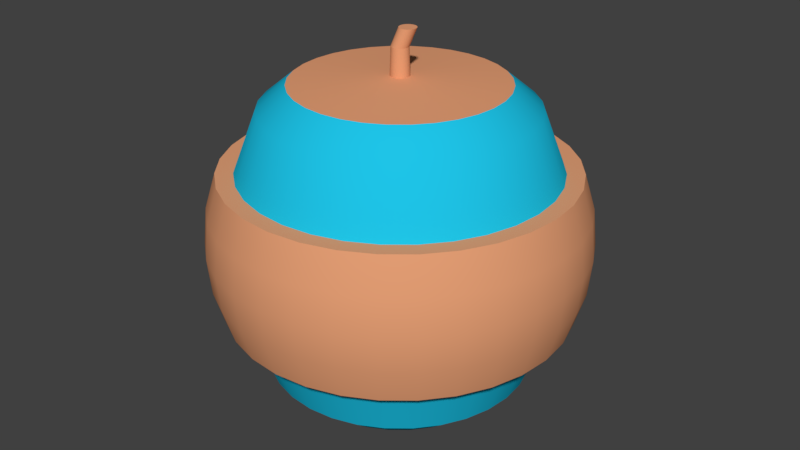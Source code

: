 # Source: mirageBomb.blend  (saved by Blender 2.78.0; exported with 4.5.12 LTS)
import bpy
from mathutils import Matrix  # noqa: F401  (used for matrix-valued properties, if any)

bpy.ops.wm.read_factory_settings(use_empty=True)
scene = bpy.context.scene
scene.name = 'Scene'

# ---- collections
col_collection_1 = bpy.data.collections.new('Collection 1'); scene.collection.children.link(col_collection_1)

# ---- materials (node trees are filled in below, after node groups)
mat_mat3 = bpy.data.materials.new('mat3')
mat_mat3.alpha_threshold = 0.0
mat_mat3.use_transparent_shadow = False
mat_mat3.diffuse_color = (0.01331, 0.5495, 0.8, 1.0)
mat_mat3.roughness = 0.5
mat_mat3.specular_intensity = 0.5992
mat_mat2 = bpy.data.materials.new('mat2')
mat_mat2.alpha_threshold = 0.0
mat_mat2.use_transparent_shadow = False
mat_mat2.diffuse_color = (0.8, 0.3519, 0.1805, 1.0)
mat_mat2.roughness = 0.5
mat_mat2.specular_intensity = 0.5992

# ---- material node trees

# ---- world
world_world = bpy.data.worlds.new('World'); scene.world = world_world
world_world.color = (0.05088, 0.05088, 0.05088)
world_world.use_sun_shadow = False
world_world.sun_shadow_jitter_overblur = 0.0
world_world.cycles.sampling_method = 'MANUAL'

# ---- meshes
me_sphere = bpy.data.meshes.new('Sphere')
me_sphere.from_pydata([(0.008879, 0.04464, 1.011), (0.009833, 0.04943, 0.8654), (0.1084, 0.5449, 0.8315), (0.1379, 0.6935, 0.7071), (0.1622, 0.8155, 0.3801), (0.1802, 0.9061, 0.3827), (0.1913, 0.9619, 0.1951), (0.1951, 0.9808, 7.55e-08), (0.1913, 0.9619, -0.1951), (0.1802, 0.9061, -0.3827), (0.1622, 0.8155, -0.3752), (0.1379, 0.6935, -0.7071), (0.1084, 0.5449, -0.8315), (0.07466, 0.3753, -0.9239), (0.03806, 0.1913, -0.9808), (0.01742, 0.04205, 1.011), (0.01929, 0.04657, 0.8654), (0.2126, 0.5133, 0.8315), (0.2706, 0.6533, 0.7071), (0.3182, 0.7682, 0.3801), (0.3536, 0.8536, 0.3827), (0.3753, 0.9061, 0.1951), (0.3827, 0.9239, 7.55e-08), (0.3753, 0.9061, -0.1951), (0.3536, 0.8536, -0.3827), (0.3182, 0.7682, -0.3752), (0.2706, 0.6533, -0.7071), (0.2126, 0.5133, -0.8315), (0.1464, 0.3536, -0.9239), (0.07466, 0.1802, -0.9808), (0.02529, 0.03784, 1.011), (0.028, 0.04191, 0.8654), (0.3087, 0.4619, 0.8315), (0.3928, 0.5879, 0.7071), (0.4619, 0.6913, 0.3801), (0.5133, 0.7682, 0.3827), (0.5449, 0.8155, 0.1951), (0.5556, 0.8315, 7.55e-08), (0.5449, 0.8155, -0.1951), (0.5133, 0.7682, -0.3827), (0.4619, 0.6913, -0.3752), (0.3928, 0.5879, -0.7071), (0.3087, 0.4619, -0.8315), (0.2126, 0.3182, -0.9239), (0.1084, 0.1622, -0.9808), (0.03218, 0.03218, 1.011), (0.03564, 0.03564, 0.8654), (0.3928, 0.3928, 0.8315), (0.5, 0.5, 0.7071), (0.5879, 0.5879, 0.3801), (0.6533, 0.6533, 0.3827), (0.6935, 0.6935, 0.1951), (0.7071, 0.7071, 7.55e-08), (0.6935, 0.6935, -0.1951), (0.6533, 0.6533, -0.3827), (0.5879, 0.5879, -0.3752), (0.5, 0.5, -0.7071), (0.3928, 0.3928, -0.8315), (0.2706, 0.2706, -0.9239), (0.1379, 0.1379, -0.9808), (0.03784, 0.02529, 1.011), (0.04191, 0.028, 0.8654), (0.4619, 0.3087, 0.8315), (0.5879, 0.3928, 0.7071), (0.6913, 0.4619, 0.3801), (0.7682, 0.5133, 0.3827), (0.8155, 0.5449, 0.1951), (0.8315, 0.5556, 7.55e-08), (0.8155, 0.5449, -0.1951), (0.7682, 0.5133, -0.3827), (0.6913, 0.4619, -0.3752), (0.5879, 0.3928, -0.7071), (0.4619, 0.3087, -0.8315), (0.3182, 0.2126, -0.9239), (0.1622, 0.1084, -0.9808), (0.0, -3.258e-07, -1.0), (0.04205, 0.01742, 1.011), (0.04657, 0.01929, 0.8654), (0.5133, 0.2126, 0.8315), (0.6533, 0.2706, 0.7071), (0.7682, 0.3182, 0.3801), (0.8536, 0.3536, 0.3827), (0.9061, 0.3753, 0.1951), (0.9239, 0.3827, 7.55e-08), (0.9061, 0.3753, -0.1951), (0.8536, 0.3536, -0.3827), (0.7682, 0.3182, -0.3752), (0.6533, 0.2706, -0.7071), (0.5133, 0.2126, -0.8315), (0.3536, 0.1464, -0.9239), (0.1802, 0.07466, -0.9808), (0.04464, 0.008879, 1.011), (0.04943, 0.009833, 0.8654), (0.5449, 0.1084, 0.8315), (0.6935, 0.1379, 0.7071), (0.8155, 0.1622, 0.3801), (0.9061, 0.1802, 0.3827), (0.9619, 0.1913, 0.1951), (0.9808, 0.1951, 7.55e-08), (0.9619, 0.1913, -0.1951), (0.9061, 0.1802, -0.3827), (0.8155, 0.1622, -0.3752), (0.6935, 0.1379, -0.7071), (0.5449, 0.1084, -0.8315), (0.3753, 0.07466, -0.9239), (0.1913, 0.03806, -0.9808), (0.04551, -3.157e-07, 1.011), (0.0504, -3.119e-07, 0.8654), (0.5556, -3.117e-07, 0.8315), (0.7071, -3.192e-07, 0.7071), (0.8315, -3.341e-07, 0.3801), (0.9239, -2.745e-07, 0.3827), (0.9808, -3.937e-07, 0.1951), (1.0, -3.788e-07, 7.55e-08), (0.9808, -3.937e-07, -0.1951), (0.9239, -2.298e-07, -0.3827), (0.8315, -3.341e-07, -0.3752), (0.7071, -3.192e-07, -0.7071), (0.5556, -3.415e-07, -0.8315), (0.3827, -3.043e-07, -0.9239), (0.1951, -3.08e-07, -0.9808), (0.04464, -0.00888, 1.011), (0.04943, -0.009833, 0.8654), (0.5449, -0.1084, 0.8315), (0.6935, -0.138, 0.7071), (0.8155, -0.1622, 0.3801), (0.9061, -0.1802, 0.3827), (0.9619, -0.1913, 0.1951), (0.9808, -0.1951, 7.55e-08), (0.9619, -0.1913, -0.1951), (0.9061, -0.1802, -0.3827), (0.8155, -0.1622, -0.3752), (0.6935, -0.138, -0.7071), (0.5449, -0.1084, -0.8315), (0.3753, -0.07466, -0.9239), (0.1913, -0.03806, -0.9808), (0.04205, -0.01742, 1.011), (0.04657, -0.01929, 0.8654), (0.5133, -0.2126, 0.8315), (0.6533, -0.2706, 0.7071), (0.7682, -0.3182, 0.3801), (0.8536, -0.3536, 0.3827), (0.9061, -0.3753, 0.1951), (0.9239, -0.3827, 7.55e-08), (0.9061, -0.3753, -0.1951), (0.8536, -0.3536, -0.3827), (0.7682, -0.3182, -0.3752), (0.6533, -0.2706, -0.7071), (0.5133, -0.2126, -0.8315), (0.3536, -0.1464, -0.9239), (0.1802, -0.07466, -0.9808), (0.03784, -0.02529, 1.011), (0.04191, -0.028, 0.8654), (0.4619, -0.3087, 0.8315), (0.5879, -0.3928, 0.7071), (0.6913, -0.4619, 0.3801), (0.7682, -0.5133, 0.3827), (0.8155, -0.5449, 0.1951), (0.8315, -0.5556, 7.55e-08), (0.8155, -0.5449, -0.1951), (0.7682, -0.5133, -0.3827), (0.6913, -0.4619, -0.3752), (0.5879, -0.3928, -0.7071), (0.4619, -0.3087, -0.8315), (0.3182, -0.2126, -0.9239), (0.1622, -0.1084, -0.9808), (0.03218, -0.03218, 1.011), (0.03564, -0.03564, 0.8654), (0.3928, -0.3928, 0.8315), (0.5, -0.5, 0.7071), (0.5879, -0.5879, 0.3801), (0.6533, -0.6533, 0.3827), (0.6935, -0.6935, 0.1951), (0.7071, -0.7071, 7.55e-08), (0.6935, -0.6935, -0.1951), (0.6533, -0.6533, -0.3827), (0.5879, -0.5879, -0.3752), (0.5, -0.5, -0.7071), (0.3928, -0.3928, -0.8315), (0.2706, -0.2706, -0.9239), (0.1379, -0.138, -0.9808), (0.02529, -0.03784, 1.011), (0.028, -0.04191, 0.8654), (0.3087, -0.4619, 0.8315), (0.3928, -0.5879, 0.7071), (0.4619, -0.6913, 0.3801), (0.5133, -0.7682, 0.3827), (0.5449, -0.8155, 0.1951), (0.5556, -0.8315, 7.55e-08), (0.5449, -0.8155, -0.1951), (0.5133, -0.7682, -0.3827), (0.4619, -0.6913, -0.3752), (0.3928, -0.5879, -0.7071), (0.3087, -0.4619, -0.8315), (0.2126, -0.3182, -0.9239), (0.1084, -0.1622, -0.9808), (0.01742, -0.04205, 1.011), (0.01929, -0.04657, 0.8654), (0.2126, -0.5133, 0.8315), (0.2706, -0.6533, 0.7071), (0.3182, -0.7682, 0.3801), (0.3536, -0.8536, 0.3827), (0.3753, -0.9061, 0.1951), (0.3827, -0.9239, 7.55e-08), (0.3753, -0.9061, -0.1951), (0.3536, -0.8536, -0.3827), (0.3182, -0.7682, -0.3752), (0.2706, -0.6533, -0.7071), (0.2126, -0.5133, -0.8315), (0.1464, -0.3536, -0.9239), (0.07466, -0.1802, -0.9808), (0.008879, -0.04464, 1.011), (0.009833, -0.04943, 0.8654), (0.1084, -0.5449, 0.8315), (0.1379, -0.6935, 0.7071), (0.1622, -0.8155, 0.3801), (0.1802, -0.9061, 0.3827), (0.1913, -0.9619, 0.1951), (0.1951, -0.9808, 7.55e-08), (0.1913, -0.9619, -0.1951), (0.1802, -0.9061, -0.3827), (0.1622, -0.8155, -0.3752), (0.1379, -0.6935, -0.7071), (0.1084, -0.5449, -0.8315), (0.07466, -0.3753, -0.9239), (0.03806, -0.1913, -0.9808), (5.195e-08, -0.04551, 1.011), (8.014e-08, -0.0504, 0.8654), (2.632e-08, -0.5556, 0.8315), (-2.584e-08, -0.7071, 0.7071), (-8.544e-08, -0.8315, 0.3801), (6.357e-08, -0.9239, 0.3827), (-8.544e-08, -0.9808, 0.1951), (-1.003e-07, -1.0, 7.55e-08), (-8.544e-08, -0.9808, -0.1951), (6.357e-08, -0.9239, -0.3827), (-8.544e-08, -0.8315, -0.3752), (-2.584e-08, -0.7071, -0.7071), (-1.094e-08, -0.5556, -0.8315), (3.964e-09, -0.3827, -0.9239), (3.964e-09, -0.1951, -0.9808), (-0.008879, -0.04464, 1.011), (-0.009833, -0.04943, 0.8654), (-0.1084, -0.5449, 0.8315), (-0.1379, -0.6935, 0.7071), (-0.1622, -0.8155, 0.3801), (-0.1802, -0.9061, 0.3827), (-0.1913, -0.9619, 0.1951), (-0.1951, -0.9808, 7.55e-08), (-0.1913, -0.9619, -0.1951), (-0.1802, -0.9061, -0.3827), (-0.1622, -0.8155, -0.3752), (-0.1379, -0.6935, -0.7071), (-0.1084, -0.5449, -0.8315), (-0.07466, -0.3753, -0.9239), (-0.03806, -0.1913, -0.9808), (-0.01742, -0.04205, 1.011), (-0.01929, -0.04657, 0.8654), (-0.2126, -0.5133, 0.8315), (-0.2706, -0.6533, 0.7071), (-0.3182, -0.7682, 0.3801), (-0.3536, -0.8536, 0.3827), (-0.3753, -0.9061, 0.1951), (-0.3827, -0.9239, 7.55e-08), (-0.3753, -0.9061, -0.1951), (-0.3536, -0.8536, -0.3827), (-0.3182, -0.7682, -0.3752), (-0.2706, -0.6533, -0.7071), (-0.2126, -0.5133, -0.8315), (-0.1464, -0.3536, -0.9239), (-0.07466, -0.1802, -0.9808), (-1.81e-07, -5.968e-07, 1.0), (-0.02529, -0.03784, 1.011), (-0.028, -0.04191, 0.8654), (-0.3087, -0.4619, 0.8315), (-0.3928, -0.5879, 0.7071), (-0.4619, -0.6913, 0.3801), (-0.5133, -0.7682, 0.3827), (-0.5449, -0.8155, 0.1951), (-0.5556, -0.8315, 7.55e-08), (-0.5449, -0.8155, -0.1951), (-0.5133, -0.7682, -0.3827), (-0.4619, -0.6913, -0.3752), (-0.3928, -0.5879, -0.7071), (-0.3087, -0.4619, -0.8315), (-0.2126, -0.3182, -0.9239), (-0.1084, -0.1622, -0.9808), (-0.03218, -0.03218, 1.011), (-0.03564, -0.03564, 0.8654), (-0.3928, -0.3928, 0.8315), (-0.5, -0.5, 0.7071), (-0.5879, -0.5879, 0.3801), (-0.6533, -0.6533, 0.3827), (-0.6935, -0.6935, 0.1951), (-0.7071, -0.7071, 7.55e-08), (-0.6935, -0.6935, -0.1951), (-0.6533, -0.6533, -0.3827), (-0.5879, -0.5879, -0.3752), (-0.5, -0.5, -0.7071), (-0.3928, -0.3928, -0.8315), (-0.2706, -0.2706, -0.9239), (-0.1379, -0.1379, -0.9808), (-0.03784, -0.02529, 1.011), (-0.04191, -0.028, 0.8654), (-0.4619, -0.3087, 0.8315), (-0.5879, -0.3928, 0.7071), (-0.6913, -0.4619, 0.3801), (-0.7682, -0.5133, 0.3827), (-0.8155, -0.5449, 0.1951), (-0.8315, -0.5556, 7.55e-08), (-0.8155, -0.5449, -0.1951), (-0.7682, -0.5133, -0.3827), (-0.6913, -0.4619, -0.3752), (-0.5879, -0.3928, -0.7071), (-0.4619, -0.3087, -0.8315), (-0.3182, -0.2126, -0.9239), (-0.1622, -0.1084, -0.9808), (-0.04205, -0.01742, 1.011), (-0.04657, -0.01929, 0.8654), (-0.5133, -0.2126, 0.8315), (-0.6533, -0.2706, 0.7071), (-0.7682, -0.3182, 0.3801), (-0.8536, -0.3536, 0.3827), (-0.9061, -0.3753, 0.1951), (-0.9239, -0.3827, 7.55e-08), (-0.9061, -0.3753, -0.1951), (-0.8536, -0.3536, -0.3827), (-0.7682, -0.3182, -0.3752), (-0.6533, -0.2706, -0.7071), (-0.5133, -0.2126, -0.8315), (-0.3536, -0.1464, -0.9239), (-0.1802, -0.07466, -0.9808), (-0.04464, -0.00888, 1.011), (-0.04943, -0.009833, 0.8654), (-0.5449, -0.1084, 0.8315), (-0.6935, -0.1379, 0.7071), (-0.8155, -0.1622, 0.3801), (-0.9061, -0.1802, 0.3827), (-0.9619, -0.1913, 0.1951), (-0.9808, -0.1951, 7.55e-08), (-0.9619, -0.1913, -0.1951), (-0.9061, -0.1802, -0.3827), (-0.8155, -0.1622, -0.3752), (-0.6935, -0.1379, -0.7071), (-0.5449, -0.1084, -0.8315), (-0.3753, -0.07466, -0.9239), (-0.1913, -0.03806, -0.9808), (-0.04551, -3.122e-07, 1.011), (-0.0504, -3.07e-07, 0.8654), (-0.5556, -2.819e-07, 0.8315), (-0.7071, -1.851e-07, 0.7071), (-0.8315, -1.404e-07, 0.3801), (-0.9239, -3.192e-07, 0.3827), (-0.9808, -9.567e-08, 0.1951), (-1.0, -1.404e-07, 7.55e-08), (-0.9808, -9.567e-08, -0.1951), (-0.9239, -3.192e-07, -0.3827), (-0.8315, -1.404e-07, -0.3752), (-0.7071, -1.851e-07, -0.7071), (-0.5556, -2.596e-07, -0.8315), (-0.3827, -2.521e-07, -0.9239), (-0.1951, -3.155e-07, -0.9808), (-0.04464, 0.008879, 1.011), (-0.04943, 0.009833, 0.8654), (-0.5449, 0.1084, 0.8315), (-0.6935, 0.1379, 0.7071), (-0.8155, 0.1622, 0.3801), (-0.9061, 0.1802, 0.3827), (-0.9619, 0.1913, 0.1951), (-0.9808, 0.1951, 7.55e-08), (-0.9619, 0.1913, -0.1951), (-0.9061, 0.1802, -0.3827), (-0.8155, 0.1622, -0.3752), (-0.6935, 0.1379, -0.7071), (-0.5449, 0.1084, -0.8315), (-0.3753, 0.07466, -0.9239), (-0.1913, 0.03806, -0.9808), (-0.04205, 0.01742, 1.011), (-0.04657, 0.01929, 0.8654), (-0.5133, 0.2126, 0.8315), (-0.6533, 0.2706, 0.7071), (-0.7682, 0.3182, 0.3801), (-0.8536, 0.3536, 0.3827), (-0.9061, 0.3753, 0.1951), (-0.9239, 0.3827, 7.55e-08), (-0.9061, 0.3753, -0.1951), (-0.8536, 0.3536, -0.3827), (-0.7682, 0.3182, -0.3752), (-0.6533, 0.2706, -0.7071), (-0.5133, 0.2126, -0.8315), (-0.3536, 0.1464, -0.9239), (-0.1802, 0.07466, -0.9808), (-0.03784, 0.02529, 1.011), (-0.04191, 0.028, 0.8654), (-0.4619, 0.3087, 0.8315), (-0.5879, 0.3928, 0.7071), (-0.6913, 0.4619, 0.3801), (-0.7682, 0.5133, 0.3827), (-0.8155, 0.5449, 0.1951), (-0.8315, 0.5556, 7.55e-08), (-0.8155, 0.5449, -0.1951), (-0.7682, 0.5133, -0.3827), (-0.6913, 0.4619, -0.3752), (-0.5879, 0.3928, -0.7071), (-0.4619, 0.3087, -0.8315), (-0.3182, 0.2126, -0.9239), (-0.1622, 0.1084, -0.9808), (-0.03218, 0.03218, 1.011), (-0.03564, 0.03564, 0.8654), (-0.3928, 0.3928, 0.8315), (-0.5, 0.5, 0.7071), (-0.5879, 0.5879, 0.3801), (-0.6533, 0.6533, 0.3827), (-0.6935, 0.6935, 0.1951), (-0.7071, 0.7071, 7.55e-08), (-0.6935, 0.6935, -0.1951), (-0.6533, 0.6533, -0.3827), (-0.5879, 0.5879, -0.3752), (-0.5, 0.5, -0.7071), (-0.3928, 0.3928, -0.8315), (-0.2706, 0.2706, -0.9239), (-0.1379, 0.1379, -0.9808), (-0.02529, 0.03784, 1.011), (-0.028, 0.04191, 0.8654), (-0.3087, 0.4619, 0.8315), (-0.3928, 0.5879, 0.7071), (-0.4619, 0.6913, 0.3801), (-0.5133, 0.7682, 0.3827), (-0.5449, 0.8155, 0.1951), (-0.5556, 0.8315, 7.55e-08), (-0.5449, 0.8155, -0.1951), (-0.5133, 0.7682, -0.3827), (-0.4619, 0.6913, -0.3752), (-0.3928, 0.5879, -0.7071), (-0.3087, 0.4619, -0.8315), (-0.2126, 0.3182, -0.9239), (-0.1084, 0.1622, -0.9808), (-0.01742, 0.04205, 1.011), (-0.01929, 0.04657, 0.8654), (-0.2126, 0.5133, 0.8315), (-0.2706, 0.6533, 0.7071), (-0.3182, 0.7682, 0.3801), (-0.3536, 0.8536, 0.3827), (-0.3753, 0.9061, 0.1951), (-0.3827, 0.9239, 7.55e-08), (-0.3753, 0.9061, -0.1951), (-0.3536, 0.8536, -0.3827), (-0.3182, 0.7682, -0.3752), (-0.2706, 0.6533, -0.7071), (-0.2126, 0.5133, -0.8315), (-0.1464, 0.3536, -0.9239), (-0.07466, 0.1802, -0.9808), (-0.008879, 0.04464, 1.011), (-0.009833, 0.04943, 0.8654), (-0.1084, 0.5449, 0.8315), (-0.1379, 0.6935, 0.7071), (-0.1622, 0.8155, 0.3801), (-0.1802, 0.9061, 0.3827), (-0.1913, 0.9619, 0.1951), (-0.1951, 0.9808, 7.55e-08), (-0.1913, 0.9619, -0.1951), (-0.1802, 0.9061, -0.3827), (-0.1622, 0.8155, -0.3752), (-0.1379, 0.6935, -0.7071), (-0.1084, 0.5449, -0.8315), (-0.07466, 0.3753, -0.9239), (-0.03806, 0.1913, -0.9808), (6.238e-08, 0.04551, 1.011), (8.505e-08, 0.0504, 0.8654), (1.083e-07, 0.5556, 0.8315), (1.53e-07, 0.7071, 0.7071), (2.722e-07, 0.8315, 0.3801), (6.357e-08, 0.9239, 0.3827), (2.573e-07, 0.9808, 0.1951), (2.722e-07, 1.0, 7.55e-08), (2.573e-07, 0.9808, -0.1951), (6.357e-08, 0.9239, -0.3827), (2.722e-07, 0.8315, -0.3752), (1.53e-07, 0.7071, -0.7071), (1.232e-07, 0.5556, -0.8315), (7.847e-08, 0.3827, -0.9239), (1.514e-08, 0.1951, -0.9808), (-0.05637, 0.1507, -0.2868), (0.04122, 0.06422, 1.106), (0.04975, 0.06163, 1.106), (0.05762, 0.05743, 1.106), (0.06452, 0.05177, 1.106), (0.07018, 0.04487, 1.106), (0.07439, 0.037, 1.106), (0.07698, 0.02846, 1.106), (0.07785, 0.01958, 1.106), (0.07698, 0.0107, 1.106), (0.07439, 0.002167, 1.106), (0.07018, -0.005702, 1.106), (0.06452, -0.0126, 1.106), (0.05762, -0.01826, 1.106), (0.04975, -0.02247, 1.106), (0.04122, -0.02506, 1.106), (0.03234, -0.02593, 1.106), (0.02346, -0.02506, 1.106), (0.01492, -0.02247, 1.106), (0.00705, -0.01826, 1.106), (0.0001525, -0.0126, 1.106), (-0.005508, -0.005702, 1.106), (-0.009714, 0.002167, 1.106), (-0.0123, 0.0107, 1.106), (-0.01318, 0.01958, 1.106), (-0.0123, 0.02846, 1.106), (-0.009714, 0.037, 1.106), (-0.005508, 0.04487, 1.106), (0.0001525, 0.05177, 1.106), (0.00705, 0.05743, 1.106), (0.01492, 0.06163, 1.106), (0.02346, 0.06422, 1.106), (0.03234, 0.0651, 1.106), (0.1379, 0.6935, -0.7071), (0.2706, 0.6533, -0.7071), (0.3536, 0.8536, 0.3827), (0.1802, 0.9061, 0.3827), (0.1622, 0.8155, 0.3801), (0.3182, 0.7682, 0.3801), (0.01742, 0.04205, 1.011), (0.01742, 0.04205, 1.011), (0.01742, 0.04205, 1.011), (0.008879, 0.04464, 1.011), (0.008879, 0.04464, 1.011), (0.008879, 0.04464, 1.011), (0.01929, 0.04657, 0.8654), (0.009833, 0.04943, 0.8654), (0.3536, 0.8536, -0.3827), (0.1802, 0.9061, -0.3827), (0.2126, 0.5133, 0.8315), (0.1084, 0.5449, 0.8315), (0.3182, 0.7682, -0.3752), (0.1622, 0.8155, -0.3752), (0.5133, 0.7682, -0.3827), (0.3087, 0.4619, 0.8315), (0.028, 0.04191, 0.8654), (0.4619, 0.6913, -0.3752), (0.3928, 0.5879, -0.7071), (0.4619, 0.6913, 0.3801), (0.5133, 0.7682, 0.3827), (0.02529, 0.03784, 1.011), (0.02529, 0.03784, 1.011), (0.02529, 0.03784, 1.011), (0.6533, 0.6533, 0.3827), (0.03218, 0.03218, 1.011), (0.03218, 0.03218, 1.011), (0.03218, 0.03218, 1.011), (0.03564, 0.03564, 0.8654), (0.6533, 0.6533, -0.3827), (0.3928, 0.3928, 0.8315), (0.5879, 0.5879, -0.3752), (0.5, 0.5, -0.7071), (0.5879, 0.5879, 0.3801), (0.4619, 0.3087, 0.8315), (0.04191, 0.028, 0.8654), (0.6913, 0.4619, -0.3752), (0.7682, 0.5133, -0.3827), (0.5879, 0.3928, -0.7071), (0.6913, 0.4619, 0.3801), (0.7682, 0.5133, 0.3827), (0.03784, 0.02529, 1.011), (0.03784, 0.02529, 1.011), (0.03784, 0.02529, 1.011), (0.8536, 0.3536, 0.3827), (0.04205, 0.01742, 1.011), (0.04205, 0.01742, 1.011), (0.04205, 0.01742, 1.011), (0.04657, 0.01929, 0.8654), (0.8536, 0.3536, -0.3827), (0.5133, 0.2126, 0.8315), (0.7682, 0.3182, -0.3752), (0.6533, 0.2706, -0.7071), (0.7682, 0.3182, 0.3801), (0.8155, 0.1622, -0.3752), (0.9061, 0.1802, -0.3827), (0.5449, 0.1084, 0.8315), (0.6935, 0.1379, -0.7071), (0.8155, 0.1622, 0.3801), (0.9061, 0.1802, 0.3827), (0.04464, 0.008879, 1.011), (0.04464, 0.008879, 1.011), (0.04464, 0.008879, 1.011), (0.04943, 0.009833, 0.8654), (0.04551, -3.157e-07, 1.011), (0.04551, -3.157e-07, 1.011), (0.04551, -3.157e-07, 1.011), (0.0504, -3.119e-07, 0.8654), (0.9239, -2.298e-07, -0.3827), (0.5556, -3.117e-07, 0.8315), (0.8315, -3.341e-07, -0.3752), (0.7071, -3.192e-07, -0.7071), (0.8315, -3.341e-07, 0.3801), (0.9239, -2.745e-07, 0.3827), (0.5449, -0.1084, 0.8315), (0.6935, -0.138, -0.7071), (0.8155, -0.1622, -0.3752), (0.8155, -0.1622, 0.3801), (0.9061, -0.1802, 0.3827), (0.04464, -0.00888, 1.011), (0.04464, -0.00888, 1.011), (0.04464, -0.00888, 1.011), (0.04943, -0.009833, 0.8654), (0.9061, -0.1802, -0.3827), (0.04205, -0.01742, 1.011), (0.04205, -0.01742, 1.011), (0.04205, -0.01742, 1.011), (0.04657, -0.01929, 0.8654), (0.8536, -0.3536, -0.3827), (0.5133, -0.2126, 0.8315), (0.7682, -0.3182, -0.3752), (0.6533, -0.2706, -0.7071), (0.7682, -0.3182, 0.3801), (0.8536, -0.3536, 0.3827), (0.5879, -0.3928, -0.7071), (0.6913, -0.4619, -0.3752), (0.6913, -0.4619, 0.3801), (0.7682, -0.5133, 0.3827), (0.03784, -0.02529, 1.011), (0.03784, -0.02529, 1.011), (0.03784, -0.02529, 1.011), (0.04191, -0.028, 0.8654), (0.7682, -0.5133, -0.3827), (0.4619, -0.3087, 0.8315), (0.03564, -0.03564, 0.8654), (0.03218, -0.03218, 1.011), (0.03218, -0.03218, 1.011), (0.03218, -0.03218, 1.011), (0.6533, -0.6533, -0.3827), (0.3928, -0.3928, 0.8315), (0.5879, -0.5879, -0.3752), (0.5, -0.5, -0.7071), (0.5879, -0.5879, 0.3801), (0.6533, -0.6533, 0.3827), (0.3928, -0.5879, -0.7071), (0.5133, -0.7682, 0.3827), (0.4619, -0.6913, 0.3801), (0.02529, -0.03784, 1.011), (0.02529, -0.03784, 1.011), (0.02529, -0.03784, 1.011), (0.028, -0.04191, 0.8654), (0.5133, -0.7682, -0.3827), (0.3087, -0.4619, 0.8315), (0.4619, -0.6913, -0.3752), (0.01929, -0.04657, 0.8654), (0.01742, -0.04205, 1.011), (0.01742, -0.04205, 1.011), (0.01742, -0.04205, 1.011), (0.3536, -0.8536, -0.3827), (0.2126, -0.5133, 0.8315), (0.3182, -0.7682, -0.3752), (0.2706, -0.6533, -0.7071), (0.3182, -0.7682, 0.3801), (0.3536, -0.8536, 0.3827), (0.1802, -0.9061, 0.3827), (0.1622, -0.8155, 0.3801), (0.008879, -0.04464, 1.011), (0.008879, -0.04464, 1.011), (0.008879, -0.04464, 1.011), (0.009833, -0.04943, 0.8654), (0.1802, -0.9061, -0.3827), (0.1084, -0.5449, 0.8315), (0.1622, -0.8155, -0.3752), (0.1379, -0.6935, -0.7071), (6.357e-08, -0.9239, -0.3827), (2.632e-08, -0.5556, 0.8315), (8.014e-08, -0.0504, 0.8654), (-8.544e-08, -0.8315, -0.3752), (-2.584e-08, -0.7071, -0.7071), (-8.544e-08, -0.8315, 0.3801), (6.357e-08, -0.9239, 0.3827), (5.195e-08, -0.04551, 1.011), (5.195e-08, -0.04551, 1.011), (5.195e-08, -0.04551, 1.011), (-0.1802, -0.9061, 0.3827), (-0.008879, -0.04464, 1.011), (-0.008879, -0.04464, 1.011), (-0.008879, -0.04464, 1.011), (-0.009833, -0.04943, 0.8654), (-0.1802, -0.9061, -0.3827), (-0.1084, -0.5449, 0.8315), (-0.1622, -0.8155, -0.3752), (-0.1379, -0.6935, -0.7071), (-0.1622, -0.8155, 0.3801), (-0.2126, -0.5133, 0.8315), (-0.01929, -0.04657, 0.8654), (-0.3182, -0.7682, -0.3752), (-0.3536, -0.8536, -0.3827), (-0.2706, -0.6533, -0.7071), (-0.3182, -0.7682, 0.3801), (-0.3536, -0.8536, 0.3827), (-0.01742, -0.04205, 1.011), (-0.01742, -0.04205, 1.011), (-0.01742, -0.04205, 1.011), (-0.5133, -0.7682, 0.3827), (-0.02529, -0.03784, 1.011), (-0.02529, -0.03784, 1.011), (-0.02529, -0.03784, 1.011), (-0.028, -0.04191, 0.8654), (-0.5133, -0.7682, -0.3827), (-0.3087, -0.4619, 0.8315), (-0.4619, -0.6913, -0.3752), (-0.3928, -0.5879, -0.7071), (-0.4619, -0.6913, 0.3801), (-0.5879, -0.5879, -0.3752), (-0.6533, -0.6533, -0.3827), (-0.3928, -0.3928, 0.8315), (-0.5, -0.5, -0.7071), (-0.5879, -0.5879, 0.3801), (-0.6533, -0.6533, 0.3827), (-0.03218, -0.03218, 1.011), (-0.03218, -0.03218, 1.011), (-0.03218, -0.03218, 1.011), (-0.03564, -0.03564, 0.8654), (-0.03784, -0.02529, 1.011), (-0.03784, -0.02529, 1.011), (-0.03784, -0.02529, 1.011), (-0.04191, -0.028, 0.8654), (-0.7682, -0.5133, -0.3827), (-0.4619, -0.3087, 0.8315), (-0.6913, -0.4619, -0.3752), (-0.5879, -0.3928, -0.7071), (-0.6913, -0.4619, 0.3801), (-0.7682, -0.5133, 0.3827), (-0.6533, -0.2706, -0.7071), (-0.7682, -0.3182, -0.3752), (-0.7682, -0.3182, 0.3801), (-0.8536, -0.3536, 0.3827), (-0.04205, -0.01742, 1.011), (-0.04205, -0.01742, 1.011), (-0.04205, -0.01742, 1.011), (-0.04657, -0.01929, 0.8654), (-0.8536, -0.3536, -0.3827), (-0.5133, -0.2126, 0.8315), (-0.04464, -0.00888, 1.011), (-0.04464, -0.00888, 1.011), (-0.04464, -0.00888, 1.011), (-0.04943, -0.009833, 0.8654), (-0.9061, -0.1802, -0.3827), (-0.5449, -0.1084, 0.8315), (-0.8155, -0.1622, -0.3752), (-0.6935, -0.1379, -0.7071), (-0.8155, -0.1622, 0.3801), (-0.9061, -0.1802, 0.3827), (-0.8315, -1.404e-07, 0.3801), (-0.7071, -1.851e-07, -0.7071), (-0.9239, -3.192e-07, 0.3827), (-0.04551, -3.122e-07, 1.011), (-0.04551, -3.122e-07, 1.011), (-0.04551, -3.122e-07, 1.011), (-0.0504, -3.07e-07, 0.8654), (-0.9239, -3.192e-07, -0.3827), (-0.5556, -2.819e-07, 0.8315), (-0.8315, -1.404e-07, -0.3752), (-0.04943, 0.009833, 0.8654), (-0.04464, 0.008879, 1.011), (-0.04464, 0.008879, 1.011), (-0.04464, 0.008879, 1.011), (-0.9061, 0.1802, -0.3827), (-0.5449, 0.1084, 0.8315), (-0.8155, 0.1622, -0.3752), (-0.6935, 0.1379, -0.7071), (-0.8155, 0.1622, 0.3801), (-0.9061, 0.1802, 0.3827), (-0.6533, 0.2706, -0.7071), (-0.8536, 0.3536, 0.3827), (-0.7682, 0.3182, 0.3801), (-0.04205, 0.01742, 1.011), (-0.04205, 0.01742, 1.011), (-0.04205, 0.01742, 1.011), (-0.04657, 0.01929, 0.8654), (-0.8536, 0.3536, -0.3827), (-0.5133, 0.2126, 0.8315), (-0.7682, 0.3182, -0.3752), (-0.04191, 0.028, 0.8654), (-0.03784, 0.02529, 1.011), (-0.03784, 0.02529, 1.011), (-0.03784, 0.02529, 1.011), (-0.7682, 0.5133, -0.3827), (-0.4619, 0.3087, 0.8315), (-0.6913, 0.4619, -0.3752), (-0.5879, 0.3928, -0.7071), (-0.6913, 0.4619, 0.3801), (-0.7682, 0.5133, 0.3827), (-0.6533, 0.6533, 0.3827), (-0.5879, 0.5879, 0.3801), (-0.03218, 0.03218, 1.011), (-0.03218, 0.03218, 1.011), (-0.03218, 0.03218, 1.011), (-0.03564, 0.03564, 0.8654), (-0.6533, 0.6533, -0.3827), (-0.3928, 0.3928, 0.8315), (-0.5879, 0.5879, -0.3752), (-0.5, 0.5, -0.7071), (-0.5133, 0.7682, -0.3827), (-0.3087, 0.4619, 0.8315), (-0.028, 0.04191, 0.8654), (-0.4619, 0.6913, -0.3752), (-0.3928, 0.5879, -0.7071), (-0.4619, 0.6913, 0.3801), (-0.5133, 0.7682, 0.3827), (-0.02529, 0.03784, 1.011), (-0.02529, 0.03784, 1.011), (-0.02529, 0.03784, 1.011), (-0.3536, 0.8536, 0.3827), (-0.01742, 0.04205, 1.011), (-0.01742, 0.04205, 1.011), (-0.01742, 0.04205, 1.011), (-0.01929, 0.04657, 0.8654), (-0.3536, 0.8536, -0.3827), (-0.2126, 0.5133, 0.8315), (-0.3182, 0.7682, -0.3752), (-0.2706, 0.6533, -0.7071), (-0.3182, 0.7682, 0.3801), (-0.1622, 0.8155, -0.3752), (-0.1802, 0.9061, -0.3827), (-0.1084, 0.5449, 0.8315), (-0.1379, 0.6935, -0.7071), (-0.1622, 0.8155, 0.3801), (-0.1802, 0.9061, 0.3827), (-0.008879, 0.04464, 1.011), (-0.008879, 0.04464, 1.011), (-0.008879, 0.04464, 1.011), (-0.009833, 0.04943, 0.8654), (6.238e-08, 0.04551, 1.011), (6.238e-08, 0.04551, 1.011), (6.238e-08, 0.04551, 1.011), (8.505e-08, 0.0504, 0.8654), (6.357e-08, 0.9239, -0.3827), (1.083e-07, 0.5556, 0.8315), (2.722e-07, 0.8315, -0.3752), (1.53e-07, 0.7071, -0.7071), (2.722e-07, 0.8315, 0.3801), (6.357e-08, 0.9239, 0.3827), (0.04975, 0.06163, 1.106), (0.04122, 0.06422, 1.106), (0.05762, 0.05743, 1.106), (0.06452, 0.05177, 1.106), (0.07018, 0.04487, 1.106), (0.07439, 0.037, 1.106), (0.07698, 0.02846, 1.106), (0.07785, 0.01958, 1.106), (0.07698, 0.0107, 1.106), (0.07439, 0.002167, 1.106), (0.07018, -0.005702, 1.106), (0.06452, -0.0126, 1.106), (0.05762, -0.01826, 1.106), (0.04975, -0.02247, 1.106), (0.04122, -0.02506, 1.106), (0.03234, -0.02593, 1.106), (0.02346, -0.02506, 1.106), (0.01492, -0.02247, 1.106), (0.00705, -0.01826, 1.106), (0.0001525, -0.0126, 1.106), (-0.005508, -0.005702, 1.106), (-0.009714, 0.002167, 1.106), (-0.0123, 0.0107, 1.106), (-0.01318, 0.01958, 1.106), (-0.0123, 0.02846, 1.106), (-0.009714, 0.037, 1.106), (-0.005508, 0.04487, 1.106), (0.0001525, 0.05177, 1.106), (0.00705, 0.05743, 1.106), (0.01492, 0.06163, 1.106), (0.02346, 0.06422, 1.106), (0.03234, 0.0651, 1.106)], [], [(473, 472, 5, 6), (481, 480, 13, 14), (474, 473, 6, 7), (827, 271, 526), (75, 481, 14), (475, 474, 7, 8), (828, 825, 524, 528), (829, 475, 8, 530), (830, 468, 1, 532), (831, 476, 9, 534), (470, 469, 2, 3), (832, 477, 10, 515), (833, 470, 3, 519), (479, 478, 11, 12), (834, 471, 4, 518), (480, 479, 12, 13), (12, 11, 26, 27), (518, 4, 19, 517), (13, 12, 27, 28), (6, 5, 20, 21), (14, 13, 28, 29), (7, 6, 21, 22), (526, 271, 523), (75, 14, 29), (8, 7, 22, 23), (528, 524, 521, 527), (530, 8, 23, 529), (532, 1, 16, 531), (534, 9, 24, 533), (3, 2, 17, 18), (515, 10, 25, 516), (519, 3, 18, 520), (529, 23, 38, 535), (531, 16, 31, 536), (533, 24, 39, 538), (18, 17, 32, 33), (516, 25, 40, 539), (520, 18, 33, 540), (27, 26, 41, 42), (517, 19, 34, 541), (28, 27, 42, 43), (21, 20, 35, 36), (29, 28, 43, 44), (22, 21, 36, 37), (523, 271, 544), (75, 29, 44), (23, 22, 37, 38), (527, 521, 542, 537), (43, 42, 57, 58), (36, 35, 50, 51), (44, 43, 58, 59), (37, 36, 51, 52), (544, 271, 548), (75, 44, 59), (38, 37, 52, 53), (537, 542, 546, 549), (535, 38, 53, 550), (536, 31, 46, 551), (538, 39, 54, 552), (33, 32, 47, 48), (539, 40, 55, 553), (540, 33, 48, 554), (42, 41, 56, 57), (541, 34, 49, 545), (551, 46, 61, 555), (552, 54, 69, 557), (48, 47, 62, 63), (553, 55, 70, 559), (554, 48, 63, 560), (57, 56, 71, 72), (545, 49, 64, 561), (58, 57, 72, 73), (51, 50, 65, 66), (59, 58, 73, 74), (52, 51, 66, 67), (548, 271, 564), (75, 59, 74), (53, 52, 67, 68), (549, 546, 562, 556), (550, 53, 68, 558), (66, 65, 81, 82), (74, 73, 89, 90), (67, 66, 82, 83), (564, 271, 568), (75, 74, 90), (68, 67, 83, 84), (556, 562, 566, 569), (558, 68, 84, 570), (555, 61, 77, 571), (557, 69, 85, 572), (63, 62, 78, 79), (559, 70, 86, 573), (560, 63, 79, 574), (72, 71, 87, 88), (561, 64, 80, 565), (73, 72, 88, 89), (572, 85, 100, 575), (79, 78, 93, 94), (573, 86, 101, 578), (574, 79, 94, 579), (88, 87, 102, 103), (565, 80, 95, 580), (89, 88, 103, 104), (82, 81, 96, 97), (90, 89, 104, 105), (83, 82, 97, 98), (568, 271, 583), (75, 90, 105), (84, 83, 98, 99), (569, 566, 581, 584), (570, 84, 99, 576), (571, 77, 92, 577), (105, 104, 119, 120), (98, 97, 112, 113), (583, 271, 587), (75, 105, 120), (99, 98, 113, 114), (584, 581, 585, 588), (576, 99, 114, 589), (577, 92, 107, 590), (575, 100, 115, 591), (94, 93, 108, 109), (578, 101, 116, 592), (579, 94, 109, 593), (103, 102, 117, 118), (580, 95, 110, 594), (104, 103, 118, 119), (97, 96, 111, 112), (109, 108, 123, 124), (592, 116, 131, 596), (593, 109, 124, 598), (118, 117, 132, 133), (594, 110, 125, 599), (119, 118, 133, 134), (112, 111, 126, 127), (120, 119, 134, 135), (113, 112, 127, 128), (587, 271, 602), (75, 120, 135), (114, 113, 128, 129), (588, 585, 600, 603), (589, 114, 129, 604), (590, 107, 122, 595), (591, 115, 130, 597), (128, 127, 142, 143), (602, 271, 607), (75, 135, 150), (129, 128, 143, 144), (603, 600, 605, 608), (604, 129, 144, 609), (595, 122, 137, 610), (597, 130, 145, 611), (124, 123, 138, 139), (596, 131, 146, 612), (598, 124, 139, 613), (133, 132, 147, 148), (599, 125, 140, 614), (134, 133, 148, 149), (127, 126, 141, 142), (135, 134, 149, 150), (612, 146, 161, 615), (613, 139, 154, 617), (148, 147, 162, 163), (614, 140, 155, 618), (149, 148, 163, 164), (142, 141, 156, 157), (150, 149, 164, 165), (143, 142, 157, 158), (607, 271, 621), (75, 150, 165), (144, 143, 158, 159), (608, 605, 619, 622), (609, 144, 159, 623), (610, 137, 152, 624), (611, 145, 160, 616), (139, 138, 153, 154), (75, 165, 180), (159, 158, 173, 174), (622, 619, 626, 625), (623, 159, 174, 629), (624, 152, 167, 630), (616, 160, 175, 631), (154, 153, 168, 169), (615, 161, 176, 632), (617, 154, 169, 633), (163, 162, 177, 178), (618, 155, 170, 634), (164, 163, 178, 179), (157, 156, 171, 172), (165, 164, 179, 180), (158, 157, 172, 173), (621, 271, 628), (178, 177, 192, 193), (634, 170, 185, 636), (179, 178, 193, 194), (172, 171, 186, 187), (180, 179, 194, 195), (173, 172, 187, 188), (628, 271, 640), (75, 180, 195), (174, 173, 188, 189), (625, 626, 638, 641), (629, 174, 189, 642), (630, 167, 182, 643), (631, 175, 190, 644), (169, 168, 183, 184), (632, 176, 191, 635), (633, 169, 184, 637), (641, 638, 646, 645), (642, 189, 204, 649), (643, 182, 197, 650), (644, 190, 205, 651), (184, 183, 198, 199), (635, 191, 206, 652), (637, 184, 199, 653), (193, 192, 207, 208), (636, 185, 200, 654), (194, 193, 208, 209), (187, 186, 201, 202), (195, 194, 209, 210), (188, 187, 202, 203), (640, 271, 648), (75, 195, 210), (189, 188, 203, 204), (654, 200, 215, 655), (209, 208, 223, 224), (202, 201, 216, 217), (210, 209, 224, 225), (203, 202, 217, 218), (648, 271, 659), (75, 210, 225), (204, 203, 218, 219), (645, 646, 657, 660), (649, 204, 219, 661), (650, 197, 212, 662), (651, 205, 220, 663), (199, 198, 213, 214), (652, 206, 221, 664), (653, 199, 214, 656), (208, 207, 222, 223), (661, 219, 234, 665), (662, 212, 227, 666), (663, 220, 235, 668), (214, 213, 228, 229), (664, 221, 236, 669), (656, 214, 229, 670), (223, 222, 237, 238), (655, 215, 230, 671), (224, 223, 238, 239), (217, 216, 231, 232), (225, 224, 239, 240), (218, 217, 232, 233), (659, 271, 674), (75, 225, 240), (219, 218, 233, 234), (660, 657, 672, 667), (239, 238, 253, 254), (232, 231, 246, 247), (240, 239, 254, 255), (233, 232, 247, 248), (674, 271, 678), (75, 240, 255), (234, 233, 248, 249), (667, 672, 676, 679), (665, 234, 249, 680), (666, 227, 242, 681), (668, 235, 250, 682), (229, 228, 243, 244), (669, 236, 251, 683), (670, 229, 244, 684), (238, 237, 252, 253), (671, 230, 245, 675), (681, 242, 257, 685), (682, 250, 265, 687), (244, 243, 258, 259), (683, 251, 266, 689), (684, 244, 259, 690), (253, 252, 267, 268), (675, 245, 260, 691), (254, 253, 268, 269), (247, 246, 261, 262), (255, 254, 269, 270), (248, 247, 262, 263), (678, 271, 694), (75, 255, 270), (249, 248, 263, 264), (679, 676, 692, 686), (680, 249, 264, 688), (262, 261, 277, 278), (270, 269, 285, 286), (263, 262, 278, 279), (694, 271, 696), (75, 270, 286), (264, 263, 279, 280), (686, 692, 697, 699), (688, 264, 280, 700), (685, 257, 273, 701), (687, 265, 281, 702), (259, 258, 274, 275), (689, 266, 282, 703), (690, 259, 275, 704), (268, 267, 283, 284), (691, 260, 276, 695), (269, 268, 284, 285), (702, 281, 296, 705), (275, 274, 289, 290), (703, 282, 297, 708), (704, 275, 290, 709), (284, 283, 298, 299), (695, 276, 291, 710), (285, 284, 299, 300), (278, 277, 292, 293), (286, 285, 300, 301), (279, 278, 293, 294), (696, 271, 713), (75, 286, 301), (280, 279, 294, 295), (699, 697, 711, 714), (700, 280, 295, 706), (701, 273, 288, 707), (301, 300, 315, 316), (294, 293, 308, 309), (713, 271, 717), (75, 301, 316), (295, 294, 309, 310), (714, 711, 715, 718), (706, 295, 310, 719), (707, 288, 303, 720), (705, 296, 311, 721), (290, 289, 304, 305), (708, 297, 312, 722), (709, 290, 305, 723), (299, 298, 313, 314), (710, 291, 306, 724), (300, 299, 314, 315), (293, 292, 307, 308), (722, 312, 327, 725), (723, 305, 320, 727), (314, 313, 328, 329), (724, 306, 321, 728), (315, 314, 329, 330), (308, 307, 322, 323), (316, 315, 330, 331), (309, 308, 323, 324), (717, 271, 731), (75, 316, 331), (310, 309, 324, 325), (718, 715, 729, 732), (719, 310, 325, 733), (720, 303, 318, 734), (721, 311, 326, 726), (305, 304, 319, 320), (731, 271, 737), (75, 331, 346), (325, 324, 339, 340), (732, 729, 735, 738), (733, 325, 340, 739), (734, 318, 333, 740), (726, 326, 341, 741), (320, 319, 334, 335), (725, 327, 342, 742), (727, 320, 335, 743), (329, 328, 343, 344), (728, 321, 336, 744), (330, 329, 344, 345), (323, 322, 337, 338), (331, 330, 345, 346), (324, 323, 338, 339), (743, 335, 350, 745), (344, 343, 358, 359), (744, 336, 351, 747), (345, 344, 359, 360), (338, 337, 352, 353), (346, 345, 360, 361), (339, 338, 353, 354), (737, 271, 750), (75, 346, 361), (340, 339, 354, 355), (738, 735, 748, 751), (739, 340, 355, 752), (740, 333, 348, 753), (741, 341, 356, 754), (335, 334, 349, 350), (742, 342, 357, 746), (355, 354, 369, 370), (751, 748, 756, 755), (752, 355, 370, 759), (753, 348, 363, 760), (754, 356, 371, 761), (350, 349, 364, 365), (746, 357, 372, 762), (745, 350, 365, 763), (359, 358, 373, 374), (747, 351, 366, 764), (360, 359, 374, 375), (353, 352, 367, 368), (361, 360, 375, 376), (354, 353, 368, 369), (750, 271, 758), (75, 361, 376), (374, 373, 388, 389), (764, 366, 381, 766), (375, 374, 389, 390), (368, 367, 382, 383), (376, 375, 390, 391), (369, 368, 383, 384), (758, 271, 770), (75, 376, 391), (370, 369, 384, 385), (755, 756, 768, 771), (759, 370, 385, 772), (760, 363, 378, 773), (761, 371, 386, 774), (365, 364, 379, 380), (762, 372, 387, 765), (763, 365, 380, 767), (771, 768, 776, 775), (772, 385, 400, 779), (773, 378, 393, 780), (774, 386, 401, 781), (380, 379, 394, 395), (765, 387, 402, 782), (767, 380, 395, 783), (389, 388, 403, 404), (766, 381, 396, 784), (390, 389, 404, 405), (383, 382, 397, 398), (391, 390, 405, 406), (384, 383, 398, 399), (770, 271, 778), (75, 391, 406), (385, 384, 399, 400), (784, 396, 411, 785), (405, 404, 419, 420), (398, 397, 412, 413), (406, 405, 420, 421), (399, 398, 413, 414), (778, 271, 789), (75, 406, 421), (400, 399, 414, 415), (775, 776, 787, 790), (779, 400, 415, 791), (780, 393, 408, 792), (781, 401, 416, 793), (395, 394, 409, 410), (782, 402, 417, 794), (783, 395, 410, 786), (404, 403, 418, 419), (791, 415, 430, 795), (792, 408, 423, 796), (793, 416, 431, 798), (410, 409, 424, 425), (794, 417, 432, 799), (786, 410, 425, 800), (419, 418, 433, 434), (785, 411, 426, 801), (420, 419, 434, 435), (413, 412, 427, 428), (421, 420, 435, 436), (414, 413, 428, 429), (789, 271, 804), (75, 421, 436), (415, 414, 429, 430), (790, 787, 802, 797), (435, 434, 449, 450), (428, 427, 442, 443), (436, 435, 450, 451), (429, 428, 443, 444), (804, 271, 808), (75, 436, 451), (430, 429, 444, 445), (797, 802, 806, 809), (795, 430, 445, 810), (796, 423, 438, 811), (798, 431, 446, 812), (425, 424, 439, 440), (799, 432, 447, 813), (800, 425, 440, 814), (434, 433, 448, 449), (801, 426, 441, 805), (812, 446, 461, 815), (440, 439, 454, 455), (813, 447, 462, 818), (814, 440, 455, 819), (449, 448, 463, 464), (805, 441, 456, 820), (450, 449, 464, 465), (443, 442, 457, 458), (451, 450, 465, 466), (444, 443, 458, 459), (808, 271, 823), (75, 451, 466), (445, 444, 459, 460), (809, 806, 821, 824), (810, 445, 460, 816), (811, 438, 453, 817), (466, 465, 480, 481), (459, 458, 473, 474), (823, 271, 827), (75, 466, 481), (460, 459, 474, 475), (824, 821, 825, 828), (816, 460, 475, 829), (817, 453, 468, 830), (815, 461, 476, 831), (455, 454, 469, 470), (818, 462, 477, 832), (819, 455, 470, 833), (464, 463, 478, 479), (820, 456, 471, 834), (465, 464, 479, 480), (458, 457, 472, 473), (543, 522, 525, 826, 822, 807, 803, 788, 777, 769, 757, 749, 736, 730, 716, 712, 698, 693, 677, 673, 658, 647, 639, 627, 620, 606, 601, 586, 582, 567, 563, 547), (392, 407, 862, 861), (226, 241, 851, 850), (272, 287, 854, 853), (151, 166, 846, 845), (106, 121, 843, 842), (60, 76, 840, 839), (181, 196, 848, 847), (347, 362, 859, 858), (302, 317, 856, 855), (422, 437, 864, 863), (15, 30, 837, 835), (136, 151, 845, 844), (256, 272, 853, 852), (377, 392, 861, 860), (91, 106, 842, 841), (452, 467, 866, 865), (211, 226, 850, 849), (332, 347, 858, 857), (166, 181, 847, 846), (121, 136, 844, 843), (45, 60, 839, 838), (287, 302, 855, 854), (317, 332, 857, 856), (0, 15, 835, 836), (407, 422, 863, 862), (241, 256, 852, 851), (362, 377, 860, 859), (196, 211, 849, 848), (30, 45, 838, 837), (76, 91, 841, 840), (437, 452, 865, 864), (467, 0, 836, 866), (484, 485, 486, 487, 488, 489, 490, 491, 492, 493, 494, 495, 496, 497, 498, 499, 500, 501, 502, 503, 504, 505, 506, 507, 508, 509, 510, 511, 512, 513, 514, 483)])
me_sphere.polygons.foreach_set('use_smooth', [True] * 546)
me_sphere.polygons.foreach_set('material_index', [1, 0, 1, 0, 1, 1, 1, 1, 1, 1, 0, 0, 0, 0, 1, 0, 0, 1, 0, 1, 0, 1, 0, 1, 1, 1, 1, 1, 1, 0, 0, 0, 1, 1, 1, 0, 0, 0, 0, 1, 0, 1, 0, 1, 0, 1, 1, 1, 0, 1, 0, 1, 0, 1, 1, 1, 1, 1, 1, 0, 0, 0, 0, 1, 1, 1, 0, 0, 0, 0, 1, 0, 1, 0, 1, 0, 1, 1, 1, 1, 1, 0, 1, 0, 1, 1, 1, 1, 1, 1, 0, 0, 0, 0, 1, 0, 1, 0, 0, 0, 0, 1, 0, 1, 0, 1, 0, 1, 1, 1, 1, 1, 0, 1, 0, 1, 1, 1, 1, 1, 1, 0, 0, 0, 0, 1, 0, 1, 0, 0, 0, 0, 1, 0, 1, 0, 1, 0, 1, 1, 1, 1, 1, 1, 1, 0, 1, 1, 1, 1, 1, 1, 0, 0, 0, 0, 1, 0, 1, 0, 0, 0, 0, 1, 0, 1, 0, 1, 0, 1, 1, 1, 1, 1, 1, 0, 1, 1, 1, 1, 1, 1, 0, 0, 0, 0, 1, 0, 1, 0, 1, 0, 0, 1, 0, 1, 0, 1, 0, 1, 1, 1, 1, 1, 1, 0, 0, 0, 1, 1, 1, 1, 0, 0, 0, 0, 1, 0, 1, 0, 1, 0, 1, 1, 1, 0, 1, 0, 1, 0, 1, 1, 1, 1, 1, 1, 0, 0, 0, 0, 1, 1, 1, 0, 0, 0, 0, 1, 0, 1, 0, 1, 0, 1, 1, 1, 0, 1, 0, 1, 0, 1, 1, 1, 1, 1, 1, 0, 0, 0, 0, 1, 1, 1, 0, 0, 0, 0, 1, 0, 1, 0, 1, 0, 1, 1, 1, 1, 1, 0, 1, 0, 1, 1, 1, 1, 1, 1, 0, 0, 0, 0, 1, 0, 1, 0, 0, 0, 0, 1, 0, 1, 0, 1, 0, 1, 1, 1, 1, 1, 0, 1, 0, 1, 1, 1, 1, 1, 1, 0, 0, 0, 0, 1, 0, 1, 0, 0, 0, 1, 0, 1, 0, 1, 0, 1, 1, 1, 1, 1, 1, 0, 0, 1, 1, 1, 1, 1, 1, 0, 0, 0, 0, 1, 0, 1, 0, 1, 0, 0, 1, 0, 1, 0, 1, 0, 1, 1, 1, 1, 1, 1, 0, 0, 1, 1, 1, 1, 1, 0, 0, 0, 0, 1, 0, 1, 0, 1, 0, 1, 0, 1, 0, 1, 0, 1, 0, 1, 1, 1, 1, 1, 1, 0, 0, 0, 1, 1, 1, 1, 0, 0, 0, 0, 1, 0, 1, 0, 1, 0, 1, 1, 1, 0, 1, 0, 1, 0, 1, 1, 1, 1, 1, 1, 0, 0, 0, 0, 1, 1, 1, 0, 0, 0, 0, 1, 0, 1, 0, 1, 0, 1, 1, 1, 0, 1, 0, 1, 0, 1, 1, 1, 1, 1, 1, 0, 0, 0, 0, 1, 1, 0, 0, 0, 0, 1, 0, 1, 0, 1, 0, 1, 1, 1, 1, 1, 0, 1, 0, 1, 1, 1, 1, 1, 1, 0, 0, 0, 0, 1, 0, 1, 0, 1, 1, 1, 1, 1, 1, 1, 1, 1, 1, 1, 1, 1, 1, 1, 1, 1, 1, 1, 1, 1, 1, 1, 1, 1, 1, 1, 1, 1, 1, 1, 1, 1])
_uv = me_sphere.uv_layers.new(name='UVMap')
_uv.uv.foreach_set('vector', [0.8539, 0.2277, 0.8167, 0.2238, 0.8147, 0.1858, 0.8517, 0.1874, 0.2025, 0.8328, 0.2395, 0.8172, 0.2443, 0.8326, 0.2049, 0.8407, 0.8947, 0.2291, 0.8539, 0.2277, 0.8517, 0.1874, 0.8925, 0.188, 0.3417, 0.4726, 0.334, 0.4664, 0.3428, 0.471, 0.1631, 0.8489, 0.2025, 0.8328, 0.2049, 0.8407, 0.9377, 0.228, 0.8947, 0.2291, 0.8925, 0.188, 0.9355, 0.1877, 0.3276, 0.4562, 0.3281, 0.4262, 0.33, 0.4261, 0.3298, 0.456, 0.9811, 0.2245, 0.9377, 0.228, 0.9355, 0.1877, 0.9791, 0.1865, 0.03945, 0.5104, 0.1471, 0.5418, 0.1467, 0.5439, 0.03473, 0.5333, 0.7734, 0.1132, 0.7916, 0.1038, 0.8069, 0.1397, 0.7872, 0.1455, 0.006004, 0.5014, 0.03945, 0.5104, 0.03473, 0.5333, 0.0, 0.5306, 0.4334, 0.5757, 0.3555, 0.5854, 0.3528, 0.5513, 0.4311, 0.5466, 0.7818, 0.8918, 0.7183, 0.8834, 0.7168, 0.8543, 0.7799, 0.8576, 0.4681, 0.565, 0.4334, 0.5757, 0.4311, 0.5466, 0.4663, 0.5422, 0.3626, 0.3231, 0.3468, 0.3105, 0.3669, 0.2814, 0.385, 0.2907, 0.2395, 0.8172, 0.2726, 0.8028, 0.2796, 0.8252, 0.2443, 0.8326, 0.4663, 0.5422, 0.4311, 0.5466, 0.4303, 0.5169, 0.4657, 0.5189, 0.385, 0.2907, 0.3669, 0.2814, 0.3808, 0.2491, 0.4004, 0.2548, 0.2443, 0.8326, 0.2796, 0.8252, 0.282, 0.8484, 0.2459, 0.8487, 0.8517, 0.1874, 0.8147, 0.1858, 0.8147, 0.147, 0.8517, 0.1461, 0.2049, 0.8407, 0.2443, 0.8326, 0.2459, 0.8487, 0.2057, 0.8488, 0.8925, 0.188, 0.8517, 0.1874, 0.8517, 0.1461, 0.8925, 0.1459, 0.3428, 0.471, 0.334, 0.4664, 0.3435, 0.4692, 0.1631, 0.8489, 0.2049, 0.8407, 0.2057, 0.8488, 0.9355, 0.1877, 0.8925, 0.188, 0.8925, 0.1459, 0.9355, 0.1464, 0.3298, 0.456, 0.33, 0.4261, 0.332, 0.4261, 0.332, 0.456, 0.9791, 0.1865, 0.9355, 0.1877, 0.9355, 0.1464, 0.9791, 0.1476, 0.03473, 0.5333, 0.1467, 0.5439, 0.1467, 0.546, 0.03473, 0.5567, 0.7872, 0.1455, 0.8069, 0.1397, 0.8147, 0.1779, 0.7942, 0.1798, 0.0, 0.5306, 0.03473, 0.5333, 0.03473, 0.5567, 2.649e-08, 0.5603, 0.4311, 0.5466, 0.3528, 0.5513, 0.3519, 0.5163, 0.4303, 0.5169, 0.7799, 0.8576, 0.7168, 0.8543, 0.7168, 0.8245, 0.7799, 0.8226, 0.9791, 0.1476, 0.9355, 0.1464, 0.9377, 0.1059, 0.9811, 0.1094, 0.03473, 0.5567, 0.1467, 0.546, 0.1471, 0.5481, 0.03945, 0.5796, 0.7942, 0.1798, 0.8147, 0.1779, 0.8147, 0.2167, 0.7942, 0.2148, 2.649e-08, 0.5603, 0.03473, 0.5567, 0.03945, 0.5796, 0.006004, 0.5895, 0.4303, 0.5169, 0.3519, 0.5163, 0.3528, 0.4819, 0.4311, 0.4876, 0.7799, 0.8226, 0.7168, 0.8245, 0.7183, 0.7953, 0.7818, 0.7882, 0.4657, 0.5189, 0.4303, 0.5169, 0.4311, 0.4876, 0.4663, 0.4958, 0.4004, 0.2548, 0.3808, 0.2491, 0.3878, 0.2148, 0.4082, 0.2167, 0.2459, 0.8487, 0.282, 0.8484, 0.2796, 0.8717, 0.2443, 0.8647, 0.8517, 0.1461, 0.8147, 0.147, 0.8167, 0.1088, 0.8539, 0.1055, 0.2057, 0.8488, 0.2459, 0.8487, 0.2443, 0.8647, 0.2049, 0.857, 0.8925, 0.1459, 0.8517, 0.1461, 0.8539, 0.1055, 0.8947, 0.1046, 0.3435, 0.4692, 0.334, 0.4664, 0.3439, 0.4673, 0.1631, 0.8489, 0.2057, 0.8488, 0.2049, 0.857, 0.9355, 0.1464, 0.8925, 0.1459, 0.8947, 0.1046, 0.9377, 0.1059, 0.332, 0.456, 0.332, 0.4261, 0.3339, 0.4262, 0.3341, 0.4562, 0.2443, 0.8647, 0.2796, 0.8717, 0.2726, 0.8941, 0.2395, 0.8801, 0.8539, 0.1055, 0.8167, 0.1088, 0.8207, 0.07265, 0.8581, 0.06721, 0.2049, 0.857, 0.2443, 0.8647, 0.2395, 0.8801, 0.2025, 0.8649, 0.8947, 0.1046, 0.8539, 0.1055, 0.8581, 0.06721, 0.899, 0.06547, 0.3439, 0.4673, 0.334, 0.4664, 0.3439, 0.4654, 0.1631, 0.8489, 0.2049, 0.857, 0.2025, 0.8649, 0.9377, 0.1059, 0.8947, 0.1046, 0.899, 0.06547, 0.9419, 0.06753, 0.3341, 0.4562, 0.3339, 0.4262, 0.3358, 0.4263, 0.3362, 0.4564, 0.9811, 0.1094, 0.9377, 0.1059, 0.9419, 0.06753, 0.985, 0.07328, 0.03945, 0.5796, 0.1471, 0.5481, 0.148, 0.55, 0.0487, 0.6012, 0.7942, 0.2148, 0.8147, 0.2167, 0.8069, 0.2548, 0.7872, 0.2491, 0.006004, 0.5895, 0.03945, 0.5796, 0.0487, 0.6012, 0.01778, 0.617, 0.4311, 0.4876, 0.3528, 0.4819, 0.3555, 0.4493, 0.4334, 0.4599, 0.7818, 0.7882, 0.7183, 0.7953, 0.7214, 0.7677, 0.7853, 0.7557, 0.4663, 0.4958, 0.4311, 0.4876, 0.4334, 0.4599, 0.4681, 0.4741, 0.4082, 0.2167, 0.3878, 0.2148, 0.3878, 0.1798, 0.4082, 0.1779, 0.0487, 0.6012, 0.148, 0.55, 0.1492, 0.5518, 0.06213, 0.6206, 0.7872, 0.2491, 0.8069, 0.2548, 0.7916, 0.2907, 0.7734, 0.2814, 0.01778, 0.617, 0.0487, 0.6012, 0.06213, 0.6206, 0.03488, 0.6417, 0.4334, 0.4599, 0.3555, 0.4493, 0.3599, 0.4198, 0.4371, 0.4348, 0.7853, 0.7557, 0.7214, 0.7677, 0.7258, 0.7427, 0.7905, 0.7263, 0.4681, 0.4741, 0.4334, 0.4599, 0.4371, 0.4348, 0.4711, 0.4544, 0.4082, 0.1779, 0.3878, 0.1798, 0.3808, 0.1455, 0.4004, 0.1397, 0.2395, 0.8801, 0.2726, 0.8941, 0.2613, 0.9147, 0.2316, 0.8943, 0.8581, 0.06721, 0.8207, 0.07265, 0.8264, 0.04003, 0.8642, 0.03258, 0.2025, 0.8649, 0.2395, 0.8801, 0.2316, 0.8943, 0.1985, 0.8721, 0.899, 0.06547, 0.8581, 0.06721, 0.8642, 0.03258, 0.9053, 0.03017, 0.3439, 0.4654, 0.334, 0.4664, 0.3435, 0.4636, 0.1631, 0.8489, 0.2025, 0.8649, 0.1985, 0.8721, 0.9419, 0.06753, 0.899, 0.06547, 0.9053, 0.03017, 0.948, 0.0329, 0.3362, 0.4564, 0.3358, 0.4263, 0.3375, 0.4266, 0.338, 0.4567, 0.985, 0.07328, 0.9419, 0.06753, 0.948, 0.0329, 0.9908, 0.04066, 0.6876, 0.7233, 0.6463, 0.7141, 0.6448, 0.6866, 0.686, 0.6942, 0.1985, 0.8721, 0.2316, 0.8943, 0.2211, 0.9067, 0.1931, 0.8784, 0.7308, 0.7263, 0.6876, 0.7233, 0.686, 0.6942, 0.7291, 0.6966, 0.3435, 0.4636, 0.334, 0.4664, 0.3428, 0.4618, 0.1631, 0.8489, 0.1985, 0.8721, 0.1931, 0.8784, 0.948, 0.0329, 0.9053, 0.03017, 0.9132, 0.0, 0.9558, 0.003309, 0.3065, 0.426, 0.3073, 0.3948, 0.3087, 0.3947, 0.308, 0.4259, 0.9908, 0.04066, 0.948, 0.0329, 0.9558, 0.003309, 0.9981, 0.01279, 0.06213, 0.6206, 0.1492, 0.5518, 0.1507, 0.5533, 0.07923, 0.6371, 0.7734, 0.2814, 0.7916, 0.2907, 0.7693, 0.3231, 0.7533, 0.3105, 0.03488, 0.6417, 0.06213, 0.6206, 0.07923, 0.6371, 0.05664, 0.6628, 0.4371, 0.4348, 0.3599, 0.4198, 0.3659, 0.3946, 0.4422, 0.4134, 0.545, 0.9774, 0.4733, 0.9564, 0.4724, 0.9354, 0.5438, 0.9527, 0.2613, 0.9147, 0.2863, 0.9324, 0.2668, 0.9554, 0.246, 0.9328, 0.4004, 0.1397, 0.3808, 0.1455, 0.3669, 0.1132, 0.385, 0.1038, 0.2316, 0.8943, 0.2613, 0.9147, 0.246, 0.9328, 0.2211, 0.9067, 0.7533, 0.3105, 0.7693, 0.3231, 0.741, 0.3505, 0.7279, 0.3352, 0.05664, 0.6628, 0.07923, 0.6371, 0.09934, 0.6501, 0.08223, 0.6793, 0.4292, 0.9041, 0.3546, 0.9214, 0.3534, 0.8924, 0.4282, 0.8794, 0.5438, 0.9527, 0.4724, 0.9354, 0.4716, 0.9107, 0.543, 0.9236, 0.246, 0.9328, 0.2668, 0.9554, 0.2432, 0.9743, 0.2274, 0.9476, 0.385, 0.1038, 0.3669, 0.1132, 0.3468, 0.0841, 0.3626, 0.07153, 0.2211, 0.9067, 0.246, 0.9328, 0.2274, 0.9476, 0.2083, 0.917, 0.686, 0.6942, 0.6448, 0.6866, 0.6435, 0.6543, 0.6846, 0.6599, 0.1931, 0.8784, 0.2211, 0.9067, 0.2083, 0.917, 0.1866, 0.8837, 0.7291, 0.6966, 0.686, 0.6942, 0.6846, 0.6599, 0.7278, 0.6617, 0.3428, 0.4618, 0.334, 0.4664, 0.3417, 0.4602, 0.1631, 0.8489, 0.1931, 0.8784, 0.1866, 0.8837, 0.7726, 0.6938, 0.7291, 0.6966, 0.7278, 0.6617, 0.7713, 0.6595, 0.308, 0.4259, 0.3087, 0.3947, 0.3104, 0.3946, 0.3099, 0.4259, 0.8147, 0.6858, 0.7726, 0.6938, 0.7713, 0.6595, 0.8134, 0.6535, 0.07923, 0.6371, 0.1507, 0.5533, 0.1526, 0.5545, 0.09934, 0.6501, 0.1866, 0.8837, 0.2083, 0.917, 0.1937, 0.9246, 0.1791, 0.8875, 0.7278, 0.6617, 0.6846, 0.6599, 0.6836, 0.6218, 0.7268, 0.6228, 0.3417, 0.4602, 0.334, 0.4664, 0.3403, 0.4588, 0.1631, 0.8489, 0.1866, 0.8837, 0.1791, 0.8875, 0.7713, 0.6595, 0.7278, 0.6617, 0.7268, 0.6228, 0.7703, 0.6214, 0.3099, 0.4259, 0.3104, 0.3946, 0.3122, 0.3946, 0.3119, 0.4258, 0.8134, 0.6535, 0.7713, 0.6595, 0.7703, 0.6214, 0.8125, 0.6177, 0.09934, 0.6501, 0.1526, 0.5545, 0.1546, 0.5553, 0.1217, 0.6591, 0.7279, 0.3352, 0.741, 0.3505, 0.7077, 0.3721, 0.6979, 0.3546, 0.08223, 0.6793, 0.09934, 0.6501, 0.1217, 0.6591, 0.1107, 0.6907, 0.4282, 0.8794, 0.3534, 0.8924, 0.3526, 0.8601, 0.4275, 0.8519, 0.543, 0.9236, 0.4716, 0.9107, 0.4712, 0.8832, 0.5425, 0.8913, 0.2274, 0.9476, 0.2432, 0.9743, 0.2161, 0.9884, 0.2062, 0.9586, 0.3626, 0.07153, 0.3468, 0.0841, 0.3212, 0.05937, 0.3342, 0.04405, 0.2083, 0.917, 0.2274, 0.9476, 0.2062, 0.9586, 0.1937, 0.9246, 0.6846, 0.6599, 0.6435, 0.6543, 0.6426, 0.6184, 0.6836, 0.6218, 0.1107, 0.6907, 0.1217, 0.6591, 0.1454, 0.6637, 0.1409, 0.6965, 0.4275, 0.8519, 0.3526, 0.8601, 0.3521, 0.8258, 0.4271, 0.8228, 0.5425, 0.8913, 0.4712, 0.8832, 0.4711, 0.854, 0.5423, 0.857, 0.2062, 0.9586, 0.2161, 0.9884, 0.1868, 0.9971, 0.1831, 0.9654, 0.3342, 0.04405, 0.3212, 0.05937, 0.2911, 0.03994, 0.3008, 0.02245, 0.1937, 0.9246, 0.2062, 0.9586, 0.1831, 0.9654, 0.1778, 0.9293, 0.6836, 0.6218, 0.6426, 0.6184, 0.642, 0.5803, 0.683, 0.5814, 0.1791, 0.8875, 0.1937, 0.9246, 0.1778, 0.9293, 0.171, 0.8899, 0.7268, 0.6228, 0.6836, 0.6218, 0.683, 0.5814, 0.7261, 0.5816, 0.3403, 0.4588, 0.334, 0.4664, 0.3386, 0.4578, 0.1631, 0.8489, 0.1791, 0.8875, 0.171, 0.8899, 0.7703, 0.6214, 0.7268, 0.6228, 0.7261, 0.5816, 0.7696, 0.5809, 0.3119, 0.4258, 0.3122, 0.3946, 0.3141, 0.3946, 0.314, 0.4258, 0.8125, 0.6177, 0.7703, 0.6214, 0.7696, 0.5809, 0.8119, 0.5795, 0.1217, 0.6591, 0.1546, 0.5553, 0.1567, 0.5557, 0.1454, 0.6637, 0.6979, 0.3546, 0.7077, 0.3721, 0.6707, 0.387, 0.6646, 0.368, 0.7261, 0.5816, 0.683, 0.5814, 0.6828, 0.5401, 0.7259, 0.5395, 0.3386, 0.4578, 0.334, 0.4664, 0.3368, 0.457, 0.1631, 0.8489, 0.171, 0.8899, 0.1626, 0.8907, 0.7696, 0.5809, 0.7261, 0.5816, 0.7259, 0.5395, 0.7694, 0.5397, 0.314, 0.4258, 0.3141, 0.3946, 0.3161, 0.3946, 0.3162, 0.4258, 0.8119, 0.5795, 0.7696, 0.5809, 0.7694, 0.5397, 0.8117, 0.5407, 0.1454, 0.6637, 0.1567, 0.5557, 0.1589, 0.5557, 0.1696, 0.6637, 0.6646, 0.368, 0.6707, 0.387, 0.6315, 0.3946, 0.6293, 0.3748, 0.1409, 0.6965, 0.1454, 0.6637, 0.1696, 0.6637, 0.1716, 0.6966, 0.4271, 0.8228, 0.3521, 0.8258, 0.3519, 0.7908, 0.4269, 0.793, 0.5423, 0.857, 0.4711, 0.854, 0.4712, 0.8243, 0.5425, 0.822, 0.1831, 0.9654, 0.1868, 0.9971, 0.1563, 1.0, 0.1592, 0.9678, 0.3008, 0.02245, 0.2911, 0.03994, 0.2577, 0.02656, 0.2636, 0.007582, 0.1778, 0.9293, 0.1831, 0.9654, 0.1592, 0.9678, 0.1613, 0.9309, 0.683, 0.5814, 0.642, 0.5803, 0.6418, 0.5415, 0.6828, 0.5401, 0.171, 0.8899, 0.1778, 0.9293, 0.1613, 0.9309, 0.1626, 0.8907, 0.4269, 0.793, 0.3519, 0.7908, 0.3521, 0.7565, 0.4271, 0.7639, 0.5425, 0.822, 0.4712, 0.8243, 0.4716, 0.7951, 0.543, 0.7877, 0.1592, 0.9678, 0.1563, 1.0, 0.1258, 0.9971, 0.1352, 0.9655, 0.2636, 0.007582, 0.2577, 0.02656, 0.2222, 0.01973, 0.2242, 1.279e-08, 0.1613, 0.9309, 0.1592, 0.9678, 0.1352, 0.9655, 0.1448, 0.9293, 0.6828, 0.5401, 0.6418, 0.5415, 0.642, 0.5034, 0.683, 0.4996, 0.1626, 0.8907, 0.1613, 0.9309, 0.1448, 0.9293, 0.1542, 0.8899, 0.7259, 0.5395, 0.6828, 0.5401, 0.683, 0.4996, 0.7261, 0.4982, 0.3368, 0.457, 0.334, 0.4664, 0.3348, 0.4567, 0.1631, 0.8489, 0.1626, 0.8907, 0.1542, 0.8899, 0.7694, 0.5397, 0.7259, 0.5395, 0.7261, 0.4982, 0.7696, 0.4992, 0.3162, 0.4258, 0.3161, 0.3946, 0.3181, 0.3946, 0.3184, 0.4258, 0.8117, 0.5407, 0.7694, 0.5397, 0.7696, 0.4992, 0.8119, 0.5026, 0.1696, 0.6637, 0.1589, 0.5557, 0.1611, 0.5553, 0.1933, 0.6592, 0.6293, 0.3748, 0.6315, 0.3946, 0.5914, 0.3946, 0.5933, 0.3748, 0.1716, 0.6966, 0.1696, 0.6637, 0.1933, 0.6592, 0.2018, 0.6908, 0.1631, 0.8489, 0.1542, 0.8899, 0.1461, 0.8876, 0.7696, 0.4992, 0.7261, 0.4982, 0.7268, 0.4594, 0.7703, 0.4611, 0.3184, 0.4258, 0.3181, 0.3946, 0.3199, 0.3946, 0.3204, 0.4259, 0.8119, 0.5026, 0.7696, 0.4992, 0.7703, 0.4611, 0.8125, 0.4666, 0.1933, 0.6592, 0.1611, 0.5553, 0.1631, 0.5545, 0.2156, 0.6502, 0.5933, 0.3748, 0.5914, 0.3946, 0.5522, 0.387, 0.5579, 0.368, 0.2018, 0.6908, 0.1933, 0.6592, 0.2156, 0.6502, 0.2303, 0.6794, 0.4271, 0.7639, 0.3521, 0.7565, 0.3526, 0.7242, 0.4275, 0.7364, 0.543, 0.7877, 0.4716, 0.7951, 0.4724, 0.7676, 0.5438, 0.7554, 0.1352, 0.9655, 0.1258, 0.9971, 0.09649, 0.9885, 0.1122, 0.9587, 0.2242, 1.279e-08, 0.2222, 0.01973, 0.186, 0.01973, 0.184, 0.0, 0.1448, 0.9293, 0.1352, 0.9655, 0.1122, 0.9587, 0.1289, 0.9246, 0.683, 0.4996, 0.642, 0.5034, 0.6426, 0.4674, 0.6836, 0.4615, 0.1542, 0.8899, 0.1448, 0.9293, 0.1289, 0.9246, 0.1461, 0.8876, 0.7261, 0.4982, 0.683, 0.4996, 0.6836, 0.4615, 0.7268, 0.4594, 0.3348, 0.4567, 0.334, 0.4664, 0.3329, 0.4567, 0.1122, 0.9587, 0.09649, 0.9885, 0.06947, 0.9745, 0.09094, 0.9477, 0.184, 0.0, 0.186, 0.01973, 0.1506, 0.02656, 0.1446, 0.007582, 0.1289, 0.9246, 0.1122, 0.9587, 0.09094, 0.9477, 0.1143, 0.9171, 0.6836, 0.4615, 0.6426, 0.4674, 0.6435, 0.4351, 0.6846, 0.4272, 0.1461, 0.8876, 0.1289, 0.9246, 0.1143, 0.9171, 0.1387, 0.8837, 0.7268, 0.4594, 0.6836, 0.4615, 0.6846, 0.4272, 0.7278, 0.4244, 0.3329, 0.4567, 0.334, 0.4664, 0.3309, 0.457, 0.1631, 0.8489, 0.1461, 0.8876, 0.1387, 0.8837, 0.7703, 0.4611, 0.7268, 0.4594, 0.7278, 0.4244, 0.7713, 0.4268, 0.3204, 0.4259, 0.3199, 0.3946, 0.3216, 0.3947, 0.3222, 0.4259, 0.8125, 0.4666, 0.7703, 0.4611, 0.7713, 0.4268, 0.8134, 0.4343, 0.2156, 0.6502, 0.1631, 0.5545, 0.1649, 0.5533, 0.2357, 0.6373, 0.5579, 0.368, 0.5522, 0.387, 0.5152, 0.3721, 0.5246, 0.3546, 0.2303, 0.6794, 0.2156, 0.6502, 0.2357, 0.6373, 0.2558, 0.6629, 0.4275, 0.7364, 0.3526, 0.7242, 0.3534, 0.6951, 0.4282, 0.7116, 0.5438, 0.7554, 0.4724, 0.7676, 0.4733, 0.7429, 0.545, 0.7263, 0.3222, 0.4259, 0.3216, 0.3947, 0.323, 0.3948, 0.3238, 0.426, 0.8134, 0.4343, 0.7713, 0.4268, 0.7726, 0.3976, 0.8147, 0.4068, 0.2357, 0.6373, 0.1649, 0.5533, 0.1665, 0.5518, 0.2528, 0.6208, 0.5246, 0.3546, 0.5152, 0.3721, 0.4819, 0.3505, 0.4947, 0.3352, 0.2558, 0.6629, 0.2357, 0.6373, 0.2528, 0.6208, 0.2776, 0.6419, 0.4282, 0.7116, 0.3534, 0.6951, 0.3546, 0.6703, 0.4292, 0.6906, 0.9129, 0.9331, 0.8382, 0.9124, 0.8424, 0.8917, 0.9179, 0.9087, 0.09094, 0.9477, 0.06947, 0.9745, 0.04578, 0.9557, 0.07233, 0.9329, 0.1446, 0.007582, 0.1506, 0.02656, 0.1171, 0.03994, 0.1074, 0.02245, 0.1143, 0.9171, 0.09094, 0.9477, 0.07233, 0.9329, 0.1015, 0.9069, 0.9536, 0.3286, 0.996, 0.3381, 0.9904, 0.3651, 0.9476, 0.3574, 0.1387, 0.8837, 0.1143, 0.9171, 0.1015, 0.9069, 0.1321, 0.8785, 0.7278, 0.4244, 0.6846, 0.4272, 0.686, 0.398, 0.7291, 0.3946, 0.3309, 0.457, 0.334, 0.4664, 0.3291, 0.4578, 0.1631, 0.8489, 0.1387, 0.8837, 0.1321, 0.8785, 0.7713, 0.4268, 0.7278, 0.4244, 0.7291, 0.3946, 0.7726, 0.3976, 0.1074, 0.02245, 0.1171, 0.03994, 0.08704, 0.05937, 0.074, 0.04405, 0.1015, 0.9069, 0.07233, 0.9329, 0.05706, 0.9149, 0.09096, 0.8944, 0.9476, 0.3574, 0.9904, 0.3651, 0.986, 0.3971, 0.943, 0.3913, 0.1321, 0.8785, 0.1015, 0.9069, 0.09096, 0.8944, 0.1268, 0.8722, 0.9045, 0.3548, 0.9476, 0.3574, 0.943, 0.3913, 0.8997, 0.3895, 0.3291, 0.4578, 0.334, 0.4664, 0.3274, 0.4588, 0.1631, 0.8489, 0.1321, 0.8785, 0.1268, 0.8722, 0.8626, 0.3576, 0.9045, 0.3548, 0.8997, 0.3895, 0.8579, 0.3916, 0.3396, 0.3952, 0.3384, 0.4261, 0.3367, 0.4258, 0.3378, 0.3949, 0.8236, 0.3656, 0.8626, 0.3576, 0.8579, 0.3916, 0.8192, 0.3976, 0.2528, 0.6208, 0.1665, 0.5518, 0.1677, 0.55, 0.2663, 0.6013, 0.4947, 0.3352, 0.4819, 0.3505, 0.4536, 0.3231, 0.4692, 0.3105, 0.2776, 0.6419, 0.2528, 0.6208, 0.2663, 0.6013, 0.2947, 0.6172, 0.6487, 0.7438, 0.7168, 0.7263, 0.7128, 0.7551, 0.6453, 0.7682, 0.9179, 0.9087, 0.8424, 0.8917, 0.8458, 0.8672, 0.9218, 0.8799, 0.07233, 0.9329, 0.04578, 0.9557, 0.02634, 0.9327, 0.05706, 0.9149, 0.8192, 0.3976, 0.8579, 0.3916, 0.8547, 0.4295, 0.8162, 0.4333, 0.2663, 0.6013, 0.1677, 0.55, 0.1685, 0.5481, 0.2755, 0.5798, 0.4692, 0.3105, 0.4536, 0.3231, 0.4313, 0.2907, 0.4492, 0.2814, 0.2947, 0.6172, 0.2663, 0.6013, 0.2755, 0.5798, 0.3065, 0.5897, 0.6453, 0.7682, 0.7128, 0.7551, 0.7101, 0.7872, 0.643, 0.7956, 0.9218, 0.8799, 0.8458, 0.8672, 0.8481, 0.8399, 0.9246, 0.8478, 0.05706, 0.9149, 0.02634, 0.9327, 0.0119, 0.9065, 0.04571, 0.8943, 0.074, 0.04405, 0.08704, 0.05937, 0.06145, 0.0841, 0.04557, 0.07153, 0.09096, 0.8944, 0.05706, 0.9149, 0.04571, 0.8943, 0.08315, 0.8803, 0.943, 0.3913, 0.986, 0.3971, 0.983, 0.4328, 0.9398, 0.4292, 0.1268, 0.8722, 0.09096, 0.8944, 0.08315, 0.8803, 0.1228, 0.8649, 0.8997, 0.3895, 0.943, 0.3913, 0.9398, 0.4292, 0.8965, 0.4281, 0.3274, 0.4588, 0.334, 0.4664, 0.326, 0.4602, 0.1631, 0.8489, 0.1268, 0.8722, 0.1228, 0.8649, 0.8579, 0.3916, 0.8997, 0.3895, 0.8965, 0.4281, 0.8547, 0.4295, 0.3378, 0.3949, 0.3367, 0.4258, 0.3349, 0.4256, 0.3358, 0.3947, 0.08315, 0.8803, 0.04571, 0.8943, 0.03872, 0.8719, 0.07833, 0.8649, 0.9398, 0.4292, 0.983, 0.4328, 0.9815, 0.4708, 0.9381, 0.4696, 0.1228, 0.8649, 0.08315, 0.8803, 0.07833, 0.8649, 0.1203, 0.8571, 0.8965, 0.4281, 0.9398, 0.4292, 0.9381, 0.4696, 0.8948, 0.4692, 0.326, 0.4602, 0.334, 0.4664, 0.3249, 0.4618, 0.1631, 0.8489, 0.1228, 0.8649, 0.1203, 0.8571, 0.8547, 0.4295, 0.8965, 0.4281, 0.8948, 0.4692, 0.8531, 0.4698, 0.3358, 0.3947, 0.3349, 0.4256, 0.333, 0.4255, 0.3336, 0.3946, 0.8162, 0.4333, 0.8547, 0.4295, 0.8531, 0.4698, 0.8147, 0.4713, 0.2755, 0.5798, 0.1685, 0.5481, 0.169, 0.546, 0.2802, 0.5569, 0.4492, 0.2814, 0.4313, 0.2907, 0.416, 0.2548, 0.4354, 0.2491, 0.8481, 0.8399, 0.8147, 0.8301, 0.8156, 0.8072, 0.8493, 0.8108, 0.643, 0.7956, 0.7101, 0.7872, 0.7087, 0.8214, 0.6418, 0.8246, 0.9246, 0.8478, 0.8481, 0.8399, 0.8493, 0.8108, 0.926, 0.8136, 0.04571, 0.8943, 0.0119, 0.9065, 0.003003, 0.878, 0.03872, 0.8719, 0.04557, 0.07153, 0.06145, 0.0841, 0.04135, 0.1132, 0.02323, 0.1038, 0.2802, 0.5569, 0.169, 0.546, 0.169, 0.5439, 0.2802, 0.5335, 0.4354, 0.2491, 0.416, 0.2548, 0.4082, 0.2167, 0.4284, 0.2148, 0.8493, 0.8108, 0.8156, 0.8072, 0.8156, 0.7838, 0.8493, 0.781, 0.6418, 0.8246, 0.7087, 0.8214, 0.7087, 0.8564, 0.6418, 0.8544, 0.926, 0.8136, 0.8493, 0.8108, 0.8493, 0.781, 0.926, 0.7786, 0.03872, 0.8719, 0.003003, 0.878, 0.0, 0.8484, 0.03636, 0.8487, 0.02323, 0.1038, 0.04135, 0.1132, 0.0275, 0.1455, 0.007844, 0.1397, 0.07833, 0.8649, 0.03872, 0.8719, 0.03636, 0.8487, 0.07671, 0.8488, 0.9381, 0.4696, 0.9815, 0.4708, 0.9815, 0.5097, 0.9381, 0.5108, 0.1203, 0.8571, 0.07833, 0.8649, 0.07671, 0.8488, 0.1195, 0.8489, 0.8948, 0.4692, 0.9381, 0.4696, 0.9381, 0.5108, 0.8948, 0.5113, 0.3249, 0.4618, 0.334, 0.4664, 0.3242, 0.4636, 0.1631, 0.8489, 0.1203, 0.8571, 0.1195, 0.8489, 0.8531, 0.4698, 0.8948, 0.4692, 0.8948, 0.5113, 0.8531, 0.5111, 0.3336, 0.3946, 0.333, 0.4255, 0.331, 0.4255, 0.3314, 0.3946, 0.8147, 0.4713, 0.8531, 0.4698, 0.8531, 0.5111, 0.8147, 0.5102, 0.9381, 0.5108, 0.9815, 0.5097, 0.983, 0.5479, 0.9398, 0.5514, 0.1195, 0.8489, 0.07671, 0.8488, 0.07833, 0.8328, 0.1203, 0.8407, 0.8948, 0.5113, 0.9381, 0.5108, 0.9398, 0.5514, 0.8965, 0.5527, 0.3242, 0.4636, 0.334, 0.4664, 0.3238, 0.4654, 0.1631, 0.8489, 0.1195, 0.8489, 0.1203, 0.8407, 0.8531, 0.5111, 0.8948, 0.5113, 0.8965, 0.5527, 0.8547, 0.5516, 0.3314, 0.3946, 0.331, 0.4255, 0.3291, 0.4255, 0.3293, 0.3946, 0.8147, 0.5102, 0.8531, 0.5111, 0.8547, 0.5516, 0.8162, 0.5484, 0.2802, 0.5335, 0.169, 0.5439, 0.1685, 0.5418, 0.2755, 0.5106, 0.4284, 0.2148, 0.4082, 0.2167, 0.4082, 0.1779, 0.4284, 0.1798, 0.8493, 0.781, 0.8156, 0.7838, 0.8147, 0.7608, 0.8481, 0.7518, 0.6418, 0.8544, 0.7087, 0.8564, 0.7101, 0.8908, 0.643, 0.8836, 0.926, 0.7786, 0.8493, 0.781, 0.8481, 0.7518, 0.9246, 0.7442, 0.03636, 0.8487, 0.0, 0.8484, 0.003004, 0.8188, 0.03872, 0.8254, 0.007844, 0.1397, 0.0275, 0.1455, 0.02044, 0.1798, 0.0, 0.1779, 0.07671, 0.8488, 0.03636, 0.8487, 0.03872, 0.8254, 0.07833, 0.8328, 0.4284, 0.1798, 0.4082, 0.1779, 0.416, 0.1397, 0.4354, 0.1455, 0.3065, 0.5017, 0.2755, 0.5106, 0.2663, 0.489, 0.2947, 0.4742, 0.643, 0.8836, 0.7101, 0.8908, 0.7128, 0.9233, 0.6453, 0.9113, 0.9246, 0.7442, 0.8481, 0.7518, 0.8458, 0.7241, 0.9218, 0.7117, 0.03872, 0.8254, 0.003004, 0.8188, 0.0119, 0.7904, 0.04571, 0.803, 0.0, 0.1779, 0.02044, 0.1798, 0.02044, 0.2148, 1.325e-08, 0.2167, 0.07833, 0.8328, 0.03872, 0.8254, 0.04571, 0.803, 0.08315, 0.8174, 0.9398, 0.5514, 0.983, 0.5479, 0.986, 0.584, 0.943, 0.5897, 0.1203, 0.8407, 0.07833, 0.8328, 0.08315, 0.8174, 0.1228, 0.8329, 0.8965, 0.5527, 0.9398, 0.5514, 0.943, 0.5897, 0.8997, 0.5918, 0.3238, 0.4654, 0.334, 0.4664, 0.3238, 0.4673, 0.1631, 0.8489, 0.1203, 0.8407, 0.1228, 0.8329, 0.8547, 0.5516, 0.8965, 0.5527, 0.8997, 0.5918, 0.8579, 0.59, 0.3293, 0.3946, 0.3291, 0.4255, 0.3272, 0.4256, 0.3272, 0.3947, 0.8162, 0.5484, 0.8547, 0.5516, 0.8579, 0.59, 0.8192, 0.5845, 0.2755, 0.5106, 0.1685, 0.5418, 0.1677, 0.5398, 0.2663, 0.489, 0.1228, 0.8329, 0.08315, 0.8174, 0.09096, 0.8032, 0.1268, 0.8257, 0.8997, 0.5918, 0.943, 0.5897, 0.9476, 0.6244, 0.9045, 0.6271, 0.3238, 0.4673, 0.334, 0.4664, 0.3242, 0.4692, 0.1631, 0.8489, 0.1228, 0.8329, 0.1268, 0.8257, 0.8579, 0.59, 0.8997, 0.5918, 0.9045, 0.6271, 0.8626, 0.6246, 0.3272, 0.3947, 0.3272, 0.4256, 0.3255, 0.4258, 0.3254, 0.3949, 0.8192, 0.5845, 0.8579, 0.59, 0.8626, 0.6246, 0.8236, 0.6171, 0.2663, 0.489, 0.1677, 0.5398, 0.1665, 0.5381, 0.2528, 0.4695, 0.4354, 0.1455, 0.416, 0.1397, 0.4313, 0.1038, 0.4492, 0.1132, 0.2947, 0.4742, 0.2663, 0.489, 0.2528, 0.4695, 0.2776, 0.4494, 0.6453, 0.9113, 0.7128, 0.9233, 0.7168, 0.9527, 0.6487, 0.9363, 0.9218, 0.7117, 0.8458, 0.7241, 0.8424, 0.6992, 0.9179, 0.6823, 0.04571, 0.803, 0.0119, 0.7904, 0.02634, 0.7641, 0.05706, 0.7824, 1.325e-08, 0.2167, 0.02044, 0.2148, 0.0275, 0.2491, 0.007844, 0.2548, 0.08315, 0.8174, 0.04571, 0.803, 0.05706, 0.7824, 0.09096, 0.8032, 0.943, 0.5897, 0.986, 0.584, 0.9904, 0.6167, 0.9476, 0.6244, 0.9265, 0.6781, 1.0, 0.6572, 0.9997, 0.6817, 0.9262, 0.6989, 0.9179, 0.6823, 0.8424, 0.6992, 0.8382, 0.6778, 0.9129, 0.6572, 0.05706, 0.7824, 0.02634, 0.7641, 0.04578, 0.7411, 0.07233, 0.7643, 0.007844, 0.2548, 0.0275, 0.2491, 0.04135, 0.2814, 0.02323, 0.2907, 0.09096, 0.8032, 0.05706, 0.7824, 0.07233, 0.7643, 0.1015, 0.7907, 0.9476, 0.6244, 0.9904, 0.6167, 0.996, 0.6445, 0.9536, 0.654, 0.1268, 0.8257, 0.09096, 0.8032, 0.1015, 0.7907, 0.1321, 0.8193, 0.9045, 0.6271, 0.9476, 0.6244, 0.9536, 0.654, 0.9105, 0.6572, 0.3242, 0.4692, 0.334, 0.4664, 0.3249, 0.471, 0.1631, 0.8489, 0.1268, 0.8257, 0.1321, 0.8193, 0.5137, 0.3978, 0.557, 0.3946, 0.5566, 0.424, 0.5133, 0.4266, 0.3254, 0.3949, 0.3255, 0.4258, 0.3241, 0.4261, 0.3238, 0.3952, 0.4721, 0.4072, 0.5137, 0.3978, 0.5133, 0.4266, 0.4717, 0.4344, 0.2528, 0.4695, 0.1665, 0.5381, 0.1649, 0.5366, 0.2357, 0.453, 0.4492, 0.1132, 0.4313, 0.1038, 0.4536, 0.07153, 0.4692, 0.0841, 0.2776, 0.4494, 0.2528, 0.4695, 0.2357, 0.453, 0.2558, 0.4284, 0.3249, 0.471, 0.334, 0.4664, 0.326, 0.4726, 0.1631, 0.8489, 0.1321, 0.8193, 0.1387, 0.8141, 0.5133, 0.4266, 0.5566, 0.424, 0.5563, 0.4587, 0.513, 0.4607, 0.3223, 0.426, 0.3215, 0.4574, 0.3199, 0.4573, 0.3205, 0.426, 0.4717, 0.4344, 0.5133, 0.4266, 0.513, 0.4607, 0.4714, 0.4665, 0.2357, 0.453, 0.1649, 0.5366, 0.1631, 0.5354, 0.2156, 0.44, 0.4692, 0.0841, 0.4536, 0.07153, 0.4819, 0.04405, 0.4947, 0.05937, 0.2558, 0.4284, 0.2357, 0.453, 0.2156, 0.44, 0.2303, 0.4118, 0.9262, 0.6989, 0.9997, 0.6817, 0.9996, 0.7106, 0.9261, 0.7235, 0.5456, 0.7263, 0.6184, 0.7435, 0.6182, 0.7681, 0.5453, 0.7552, 0.07233, 0.7643, 0.04578, 0.7411, 0.06947, 0.7222, 0.09094, 0.7495, 0.02323, 0.2907, 0.04135, 0.2814, 0.06145, 0.3105, 0.04557, 0.3231, 0.1015, 0.7907, 0.07233, 0.7643, 0.09094, 0.7495, 0.1143, 0.7805, 0.6, 0.4267, 0.6418, 0.4346, 0.6415, 0.4666, 0.5997, 0.4607, 0.1321, 0.8193, 0.1015, 0.7907, 0.1143, 0.7805, 0.1387, 0.8141, 0.5566, 0.424, 0.6, 0.4267, 0.5997, 0.4607, 0.5563, 0.4587, 0.5453, 0.7552, 0.6182, 0.7681, 0.6181, 0.7954, 0.5451, 0.7873, 0.09094, 0.7495, 0.06947, 0.7222, 0.09649, 0.7082, 0.1122, 0.7385, 0.04557, 0.3231, 0.06145, 0.3105, 0.08704, 0.3352, 0.074, 0.3505, 0.1143, 0.7805, 0.09094, 0.7495, 0.1122, 0.7385, 0.1289, 0.7729, 0.5997, 0.4607, 0.6415, 0.4666, 0.6413, 0.5024, 0.5995, 0.4987, 0.1387, 0.8141, 0.1143, 0.7805, 0.1289, 0.7729, 0.1461, 0.8102, 0.5563, 0.4587, 0.5997, 0.4607, 0.5995, 0.4987, 0.5561, 0.4974, 0.326, 0.4726, 0.334, 0.4664, 0.3274, 0.4739, 0.1631, 0.8489, 0.1387, 0.8141, 0.1461, 0.8102, 0.513, 0.4607, 0.5563, 0.4587, 0.5561, 0.4974, 0.5128, 0.4986, 0.3205, 0.426, 0.3199, 0.4573, 0.3181, 0.4573, 0.3184, 0.426, 0.4714, 0.4665, 0.513, 0.4607, 0.5128, 0.4986, 0.4712, 0.5022, 0.2156, 0.44, 0.1631, 0.5354, 0.1611, 0.5346, 0.1933, 0.431, 0.4947, 0.05937, 0.4819, 0.04405, 0.5152, 0.02245, 0.5246, 0.03994, 0.2303, 0.4118, 0.2156, 0.44, 0.1933, 0.431, 0.2018, 0.4004, 0.9261, 0.7235, 0.9996, 0.7106, 0.9994, 0.7427, 0.926, 0.7508, 0.5128, 0.4986, 0.5561, 0.4974, 0.556, 0.5386, 0.5127, 0.539, 0.3184, 0.426, 0.3181, 0.4573, 0.3161, 0.4573, 0.3163, 0.426, 0.4712, 0.5022, 0.5128, 0.4986, 0.5127, 0.539, 0.4711, 0.5403, 0.1933, 0.431, 0.1611, 0.5346, 0.1589, 0.5342, 0.1696, 0.4265, 0.5246, 0.03994, 0.5152, 0.02245, 0.5522, 0.007582, 0.5579, 0.02656, 0.2018, 0.4004, 0.1933, 0.431, 0.1696, 0.4265, 0.1716, 0.3946, 0.926, 0.7508, 0.9994, 0.7427, 0.9994, 0.777, 0.926, 0.78, 0.5451, 0.7873, 0.6181, 0.7954, 0.618, 0.8245, 0.545, 0.8216, 0.1122, 0.7385, 0.09649, 0.7082, 0.1258, 0.6995, 0.1352, 0.7317, 0.074, 0.3505, 0.08704, 0.3352, 0.1171, 0.3546, 0.1074, 0.3721, 0.1289, 0.7729, 0.1122, 0.7385, 0.1352, 0.7317, 0.1448, 0.7682, 0.5995, 0.4987, 0.6413, 0.5024, 0.6412, 0.5404, 0.5994, 0.539, 0.1461, 0.8102, 0.1289, 0.7729, 0.1448, 0.7682, 0.1542, 0.8078, 0.5561, 0.4974, 0.5995, 0.4987, 0.5994, 0.539, 0.556, 0.5386, 0.3274, 0.4739, 0.334, 0.4664, 0.3291, 0.475, 0.1631, 0.8489, 0.1461, 0.8102, 0.1542, 0.8078, 0.1352, 0.7317, 0.1258, 0.6995, 0.1563, 0.6966, 0.1592, 0.7293, 0.1074, 0.3721, 0.1171, 0.3546, 0.1506, 0.368, 0.1446, 0.387, 0.1448, 0.7682, 0.1352, 0.7317, 0.1592, 0.7293, 0.1613, 0.7666, 0.5994, 0.539, 0.6412, 0.5404, 0.6411, 0.5793, 0.5993, 0.5803, 0.1542, 0.8078, 0.1448, 0.7682, 0.1613, 0.7666, 0.1626, 0.807, 0.556, 0.5386, 0.5994, 0.539, 0.5993, 0.5803, 0.5559, 0.5806, 0.3291, 0.475, 0.334, 0.4664, 0.3309, 0.4757, 0.1631, 0.8489, 0.1542, 0.8078, 0.1626, 0.807, 0.5127, 0.539, 0.556, 0.5386, 0.5559, 0.5806, 0.5126, 0.5802, 0.3163, 0.426, 0.3161, 0.4573, 0.3141, 0.4573, 0.3141, 0.426, 0.4711, 0.5403, 0.5127, 0.539, 0.5126, 0.5802, 0.4711, 0.5791, 0.1696, 0.4265, 0.1589, 0.5342, 0.1567, 0.5342, 0.1454, 0.4264, 0.5579, 0.02656, 0.5522, 0.007582, 0.5914, 0.0, 0.5933, 0.01973, 0.1716, 0.3946, 0.1696, 0.4265, 0.1454, 0.4264, 0.1409, 0.3946, 0.926, 0.78, 0.9994, 0.777, 0.9994, 0.8119, 0.926, 0.8097, 0.545, 0.8216, 0.618, 0.8245, 0.6179, 0.8543, 0.545, 0.8565, 0.3141, 0.426, 0.3141, 0.4573, 0.3122, 0.4573, 0.3119, 0.426, 0.4711, 0.5791, 0.5126, 0.5802, 0.5127, 0.6208, 0.4711, 0.6173, 0.1454, 0.4264, 0.1567, 0.5342, 0.1546, 0.5346, 0.1217, 0.431, 0.5933, 0.01973, 0.5914, 0.0, 0.6315, 2.558e-08, 0.6293, 0.01973, 0.1409, 0.3946, 0.1454, 0.4264, 0.1217, 0.431, 0.1107, 0.4004, 0.926, 0.8097, 0.9994, 0.8119, 0.9996, 0.8463, 0.9261, 0.8389, 0.545, 0.8565, 0.6179, 0.8543, 0.618, 0.8835, 0.545, 0.8909, 0.1592, 0.7293, 0.1563, 0.6966, 0.1868, 0.6994, 0.1831, 0.7316, 0.1446, 0.387, 0.1506, 0.368, 0.186, 0.3748, 0.184, 0.3946, 0.1613, 0.7666, 0.1592, 0.7293, 0.1831, 0.7316, 0.1778, 0.7682, 0.5993, 0.5803, 0.6411, 0.5793, 0.6412, 0.6175, 0.5994, 0.6208, 0.1626, 0.807, 0.1613, 0.7666, 0.1778, 0.7682, 0.171, 0.8078, 0.5559, 0.5806, 0.5993, 0.5803, 0.5994, 0.6208, 0.556, 0.622, 0.3309, 0.4757, 0.334, 0.4664, 0.3329, 0.4761, 0.1631, 0.8489, 0.1626, 0.807, 0.171, 0.8078, 0.5126, 0.5802, 0.5559, 0.5806, 0.556, 0.622, 0.5127, 0.6208, 0.184, 0.3946, 0.186, 0.3748, 0.2222, 0.3748, 0.2242, 0.3946, 0.1778, 0.7682, 0.1831, 0.7316, 0.2062, 0.7384, 0.1937, 0.7729, 0.5994, 0.6208, 0.6412, 0.6175, 0.6413, 0.6535, 0.5995, 0.6591, 0.171, 0.8078, 0.1778, 0.7682, 0.1937, 0.7729, 0.1791, 0.8102, 0.556, 0.622, 0.5994, 0.6208, 0.5995, 0.6591, 0.5561, 0.661, 0.3329, 0.4761, 0.334, 0.4664, 0.3348, 0.4761, 0.1631, 0.8489, 0.171, 0.8078, 0.1791, 0.8102, 0.5127, 0.6208, 0.556, 0.622, 0.5561, 0.661, 0.5128, 0.6591, 0.3119, 0.426, 0.3122, 0.4573, 0.3104, 0.4573, 0.3099, 0.426, 0.4711, 0.6173, 0.5127, 0.6208, 0.5128, 0.6591, 0.4712, 0.6534, 0.1217, 0.431, 0.1546, 0.5346, 0.1526, 0.5354, 0.09934, 0.4399, 0.6293, 0.01973, 0.6315, 2.558e-08, 0.6707, 0.007582, 0.6646, 0.02656, 0.1107, 0.4004, 0.1217, 0.431, 0.09934, 0.4399, 0.08223, 0.4117, 0.9261, 0.8389, 0.9996, 0.8463, 0.9997, 0.8788, 0.9262, 0.8665, 0.545, 0.8909, 0.618, 0.8835, 0.6181, 0.9111, 0.5451, 0.9234, 0.1831, 0.7316, 0.1868, 0.6994, 0.2161, 0.708, 0.2062, 0.7384, 0.4712, 0.6534, 0.5128, 0.6591, 0.513, 0.6936, 0.4714, 0.6859, 0.09934, 0.4399, 0.1526, 0.5354, 0.1507, 0.5366, 0.07923, 0.4529, 0.6646, 0.02656, 0.6707, 0.007582, 0.7077, 0.02245, 0.6979, 0.03994, 0.08223, 0.4117, 0.09934, 0.4399, 0.07923, 0.4529, 0.05664, 0.4282, 0.9262, 0.8665, 0.9997, 0.8788, 1.0, 0.9081, 0.9265, 0.8914, 0.5451, 0.9234, 0.6181, 0.9111, 0.6182, 0.936, 0.5453, 0.9527, 0.2062, 0.7384, 0.2161, 0.708, 0.2432, 0.722, 0.2274, 0.7494, 0.2242, 0.3946, 0.2222, 0.3748, 0.2577, 0.368, 0.2636, 0.387, 0.1937, 0.7729, 0.2062, 0.7384, 0.2274, 0.7494, 0.2083, 0.7804, 0.5995, 0.6591, 0.6413, 0.6535, 0.6415, 0.6861, 0.5997, 0.6937, 0.1791, 0.8102, 0.1937, 0.7729, 0.2083, 0.7804, 0.1866, 0.814, 0.5561, 0.661, 0.5995, 0.6591, 0.5997, 0.6937, 0.5563, 0.6962, 0.3348, 0.4761, 0.334, 0.4664, 0.3368, 0.4757, 0.1631, 0.8489, 0.1791, 0.8102, 0.1866, 0.814, 0.5128, 0.6591, 0.5561, 0.661, 0.5563, 0.6962, 0.513, 0.6936, 0.3099, 0.426, 0.3104, 0.4573, 0.3087, 0.4573, 0.3081, 0.426, 0.2083, 0.7804, 0.2274, 0.7494, 0.246, 0.7642, 0.2211, 0.7906, 0.5997, 0.6937, 0.6415, 0.6861, 0.6418, 0.7139, 0.6, 0.7232, 0.1866, 0.814, 0.2083, 0.7804, 0.2211, 0.7906, 0.1931, 0.8192, 0.5563, 0.6962, 0.5997, 0.6937, 0.6, 0.7232, 0.5566, 0.7263, 0.3368, 0.4757, 0.334, 0.4664, 0.3386, 0.475, 0.1631, 0.8489, 0.1866, 0.814, 0.1931, 0.8192, 0.513, 0.6936, 0.5563, 0.6962, 0.5566, 0.7263, 0.5133, 0.7231, 0.3081, 0.426, 0.3087, 0.4573, 0.3073, 0.4574, 0.3065, 0.426, 0.9981, 0.3192, 0.9558, 0.3286, 0.948, 0.2999, 0.9908, 0.2922, 0.07923, 0.4529, 0.1507, 0.5366, 0.1492, 0.5381, 0.06213, 0.4694, 0.6979, 0.03994, 0.7077, 0.02245, 0.741, 0.04405, 0.7279, 0.05937, 0.05664, 0.4282, 0.07923, 0.4529, 0.06213, 0.4694, 0.03488, 0.4492, 0.4483, 0.6479, 0.3731, 0.6703, 0.3659, 0.6461, 0.4422, 0.6273, 0.5453, 0.9527, 0.6182, 0.936, 0.6184, 0.9573, 0.5456, 0.9777, 0.2274, 0.7494, 0.2432, 0.722, 0.2668, 0.7409, 0.246, 0.7642, 0.2636, 0.387, 0.2577, 0.368, 0.2911, 0.3546, 0.3008, 0.3721, 0.7279, 0.05937, 0.741, 0.04405, 0.7693, 0.07153, 0.7533, 0.0841, 0.03488, 0.4492, 0.06213, 0.4694, 0.0487, 0.4888, 0.01778, 0.4739, 0.4422, 0.6273, 0.3659, 0.6461, 0.3599, 0.6174, 0.4371, 0.6029, 0.7905, 0.9527, 0.7258, 0.9352, 0.7214, 0.9107, 0.7853, 0.9239, 0.246, 0.7642, 0.2668, 0.7409, 0.2863, 0.7639, 0.2613, 0.7822, 0.3008, 0.3721, 0.2911, 0.3546, 0.3212, 0.3352, 0.3342, 0.3505, 0.2211, 0.7906, 0.246, 0.7642, 0.2613, 0.7822, 0.2316, 0.8031, 0.8642, 0.2996, 0.8264, 0.2915, 0.8207, 0.2595, 0.8581, 0.2656, 0.1931, 0.8192, 0.2211, 0.7906, 0.2316, 0.8031, 0.1985, 0.8256, 0.9053, 0.3024, 0.8642, 0.2996, 0.8581, 0.2656, 0.899, 0.2678, 0.3386, 0.475, 0.334, 0.4664, 0.3403, 0.4739, 0.1631, 0.8489, 0.1931, 0.8192, 0.1985, 0.8256, 0.948, 0.2999, 0.9053, 0.3024, 0.899, 0.2678, 0.9419, 0.2659, 0.3238, 0.4567, 0.3246, 0.4266, 0.3263, 0.4263, 0.3256, 0.4564, 0.9908, 0.2922, 0.948, 0.2999, 0.9419, 0.2659, 0.985, 0.2602, 0.06213, 0.4694, 0.1492, 0.5381, 0.148, 0.5398, 0.0487, 0.4888, 0.1985, 0.8256, 0.2316, 0.8031, 0.2395, 0.8172, 0.2025, 0.8328, 0.899, 0.2678, 0.8581, 0.2656, 0.8539, 0.2277, 0.8947, 0.2291, 0.3403, 0.4739, 0.334, 0.4664, 0.3417, 0.4726, 0.1631, 0.8489, 0.1985, 0.8256, 0.2025, 0.8328, 0.9419, 0.2659, 0.899, 0.2678, 0.8947, 0.2291, 0.9377, 0.228, 0.3256, 0.4564, 0.3263, 0.4263, 0.3281, 0.4262, 0.3276, 0.4562, 0.985, 0.2602, 0.9419, 0.2659, 0.9377, 0.228, 0.9811, 0.2245, 0.0487, 0.4888, 0.148, 0.5398, 0.1471, 0.5418, 0.03945, 0.5104, 0.7533, 0.0841, 0.7693, 0.07153, 0.7916, 0.1038, 0.7734, 0.1132, 0.01778, 0.4739, 0.0487, 0.4888, 0.03945, 0.5104, 0.006004, 0.5014, 0.4371, 0.6029, 0.3599, 0.6174, 0.3555, 0.5854, 0.4334, 0.5757, 0.7853, 0.9239, 0.7214, 0.9107, 0.7183, 0.8834, 0.7818, 0.8918, 0.4711, 0.5864, 0.4371, 0.6029, 0.4334, 0.5757, 0.4681, 0.565, 0.3342, 0.3505, 0.3212, 0.3352, 0.3468, 0.3105, 0.3626, 0.3231, 0.2316, 0.8031, 0.2613, 0.7822, 0.2726, 0.8028, 0.2395, 0.8172, 0.8581, 0.2656, 0.8207, 0.2595, 0.8167, 0.2238, 0.8539, 0.2277, 0.3439, 0.4673, 0.3435, 0.4692, 0.3428, 0.471, 0.3417, 0.4726, 0.3403, 0.4739, 0.3386, 0.475, 0.3368, 0.4757, 0.3348, 0.4761, 0.3329, 0.4761, 0.3309, 0.4757, 0.3291, 0.475, 0.3274, 0.4739, 0.326, 0.4726, 0.3249, 0.471, 0.3242, 0.4692, 0.3238, 0.4673, 0.3238, 0.4654, 0.3242, 0.4636, 0.3249, 0.4618, 0.326, 0.4602, 0.3274, 0.4588, 0.3291, 0.4578, 0.3309, 0.457, 0.3329, 0.4567, 0.3348, 0.4567, 0.3368, 0.457, 0.3386, 0.4578, 0.3403, 0.4588, 0.3417, 0.4602, 0.3428, 0.4618, 0.3435, 0.4636, 0.3439, 0.4654, 0.3427, 0.4489, 0.3409, 0.4484, 0.3409, 0.427, 0.3427, 0.4275, 0.3097, 0.4592, 0.3116, 0.4586, 0.3116, 0.4804, 0.3097, 0.481, 0.3154, 0.4578, 0.3172, 0.4575, 0.3172, 0.4793, 0.3154, 0.4796, 0.3328, 0.4969, 0.3346, 0.4964, 0.3346, 0.5176, 0.3328, 0.5182, 0.3272, 0.4986, 0.3291, 0.498, 0.3291, 0.5192, 0.3272, 0.5198, 0.3079, 0.5041, 0.3065, 0.504, 0.3065, 0.4822, 0.3079, 0.4823, 0.3362, 0.496, 0.3375, 0.4955, 0.3375, 0.5168, 0.3362, 0.5172, 0.3483, 0.4505, 0.3464, 0.45, 0.3464, 0.4286, 0.3483, 0.4291, 0.3189, 0.4574, 0.3204, 0.4574, 0.3204, 0.4792, 0.3189, 0.4792, 0.3393, 0.4479, 0.338, 0.4474, 0.338, 0.4261, 0.3393, 0.4265, 0.3133, 0.505, 0.3114, 0.5046, 0.3114, 0.4828, 0.3133, 0.4832, 0.331, 0.4975, 0.3328, 0.4969, 0.3328, 0.5182, 0.331, 0.5187, 0.3135, 0.4581, 0.3154, 0.4578, 0.3154, 0.4796, 0.3135, 0.4799, 0.3445, 0.4495, 0.3427, 0.4489, 0.3427, 0.4275, 0.3445, 0.4281, 0.3255, 0.4991, 0.3272, 0.4986, 0.3272, 0.5198, 0.3255, 0.5203, 0.3188, 0.5065, 0.3171, 0.506, 0.3171, 0.4842, 0.3188, 0.4848, 0.308, 0.4598, 0.3097, 0.4592, 0.3097, 0.481, 0.308, 0.4816, 0.3501, 0.451, 0.3483, 0.4505, 0.3483, 0.4291, 0.3501, 0.4296, 0.3346, 0.4964, 0.3362, 0.496, 0.3362, 0.5172, 0.3346, 0.5176, 0.3291, 0.498, 0.331, 0.4975, 0.331, 0.5187, 0.3291, 0.5192, 0.3096, 0.5043, 0.3079, 0.5041, 0.3079, 0.4823, 0.3096, 0.4825, 0.3172, 0.4575, 0.3189, 0.4574, 0.3189, 0.4792, 0.3172, 0.4793, 0.3516, 0.4514, 0.3501, 0.451, 0.3501, 0.4296, 0.3516, 0.43, 0.3152, 0.5054, 0.3133, 0.505, 0.3133, 0.4832, 0.3152, 0.4837, 0.3409, 0.4484, 0.3393, 0.4479, 0.3393, 0.4265, 0.3409, 0.427, 0.3116, 0.4586, 0.3135, 0.4581, 0.3135, 0.4799, 0.3116, 0.4804, 0.3464, 0.45, 0.3445, 0.4495, 0.3445, 0.4281, 0.3464, 0.4286, 0.3065, 0.4604, 0.308, 0.4598, 0.308, 0.4816, 0.3065, 0.4822, 0.3114, 0.5046, 0.3096, 0.5043, 0.3096, 0.4825, 0.3114, 0.4828, 0.3239, 0.4995, 0.3255, 0.4991, 0.3255, 0.5203, 0.3239, 0.5207, 0.3204, 0.5071, 0.3188, 0.5065, 0.3188, 0.4848, 0.3204, 0.4854, 0.3171, 0.506, 0.3152, 0.5054, 0.3152, 0.4837, 0.3171, 0.4842, 0.3439, 0.4849, 0.3439, 0.4868, 0.3435, 0.4887, 0.3428, 0.4904, 0.3417, 0.492, 0.3403, 0.4934, 0.3386, 0.4944, 0.3368, 0.4952, 0.3349, 0.4955, 0.3329, 0.4955, 0.331, 0.4952, 0.3292, 0.4944, 0.3275, 0.4934, 0.3261, 0.492, 0.325, 0.4904, 0.3243, 0.4887, 0.3239, 0.4868, 0.3239, 0.4849, 0.3243, 0.483, 0.325, 0.4812, 0.3261, 0.4796, 0.3275, 0.4783, 0.3292, 0.4772, 0.331, 0.4765, 0.3329, 0.4761, 0.3349, 0.4761, 0.3368, 0.4765, 0.3386, 0.4772, 0.3403, 0.4783, 0.3417, 0.4796, 0.3428, 0.4812, 0.3435, 0.483])
me_sphere.materials.append(mat_mat3)
me_sphere.materials.append(mat_mat2)
me_sphere.use_remesh_preserve_volume = False
me_sphere.use_remesh_preserve_attributes = False
me_sphere.use_mirror_vertex_groups = False
me_sphere.update()

# ---- objects
ob_sphere = bpy.data.objects.new('Sphere', me_sphere)

# ---- transforms, parenting, visibility, modifiers, constraints
ob_sphere.location = (0.0, 0.0, 0.9706)
ob_sphere.lineart.crease_threshold = 0.0

# ---- collection membership
col_collection_1.objects.link(ob_sphere)

# ---- scene / render settings (as saved in the file)
scene.frame_start = 1; scene.frame_end = 250; scene.frame_set(1)
scene.render.engine = 'BLENDER_EEVEE_NEXT'
scene.render.resolution_percentage = 50
scene.render.dither_intensity = 0.0
scene.cycles.use_denoising = False
scene.cycles.samples = 128
scene.cycles.sampling_pattern = 'TABULATED_SOBOL'
scene.cycles.light_sampling_threshold = 0.0
scene.cycles.use_adaptive_sampling = False
scene.cycles.use_light_tree = False
scene.cycles.blur_glossy = 0.0
scene.cycles.sample_clamp_indirect = 0.0
scene.view_settings.view_transform = 'Standard'
bpy.context.view_layer.update()

# ---- added for rendering (the .blend has no active camera and no usable light): camera, sun
cam_auto = bpy.data.cameras.new('AutoCamera')
cam_auto.lens = 50.0
cam_auto.sensor_width = 36.0
cam_auto.clip_end = 1000.0
ob_auto_camera = bpy.data.objects.new('AutoCamera', cam_auto)
scene.collection.objects.link(ob_auto_camera)
ob_auto_camera.location = (3.26257, -3.91509, 3.6336)
ob_auto_camera.rotation_euler = (1.09748, -7.21219e-08, 0.694738)
scene.camera = ob_auto_camera
light_auto_sun = bpy.data.lights.new('AutoSun', 'SUN')
light_auto_sun.energy = 3.0
light_auto_sun.angle = 0.0523599
ob_auto_sun = bpy.data.objects.new('AutoSun', light_auto_sun)
scene.collection.objects.link(ob_auto_sun)
ob_auto_sun.rotation_euler = (0.872665, 0.174533, 0.523599)
bpy.context.view_layer.update()

